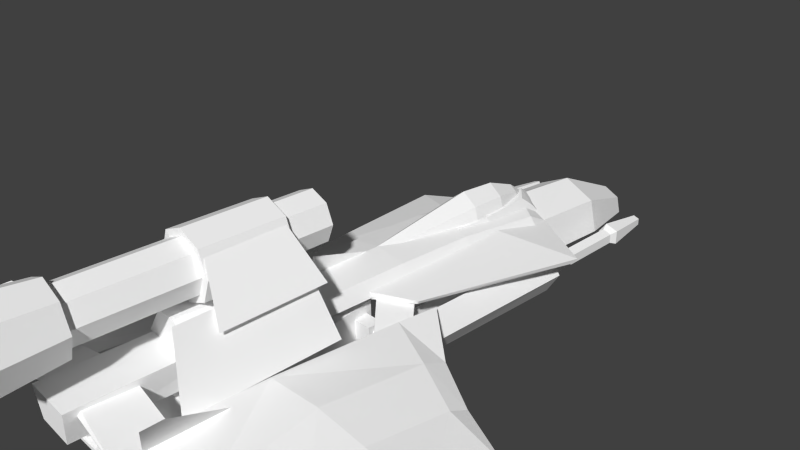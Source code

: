 # Source: green_first.blend  (saved by Blender 2.63.0; exported with 4.5.12 LTS)
import bpy
from mathutils import Matrix  # noqa: F401  (used for matrix-valued properties, if any)

bpy.ops.wm.read_factory_settings(use_empty=True)
scene = bpy.context.scene
scene.name = 'Scene'

# ---- collections
col_collection_1 = bpy.data.collections.new('Collection 1'); scene.collection.children.link(col_collection_1)

# ---- materials (node trees are filled in below, after node groups)
mat_space_one_space_one1_001 = bpy.data.materials.new('space_one:space_one1.001')
mat_space_one_space_one1_001.alpha_threshold = 0.0
mat_space_one_space_one1_001.use_transparent_shadow = False
mat_space_one_space_one1_001.diffuse_color = (1.0, 1.0, 1.0, 1.0)
mat_space_one_space_one1_001.roughness = 0.5
mat_space_one_space_one1_001.line_color = (0.0, 0.0, 0.0, 1.0)

# ---- material node trees

# ---- world
world_world = bpy.data.worlds.new('World'); scene.world = world_world
world_world.color = (0.05088, 0.05088, 0.05088)
world_world.use_sun_shadow = False
world_world.sun_shadow_jitter_overblur = 0.0
world_world.cycles.sampling_method = 'MANUAL'
world_world.cycles.sample_map_resolution = 256

# ---- cameras
cam_camera = bpy.data.cameras.new('Camera')
cam_camera.clip_end = 100.0
cam_camera.lens = 35.0
cam_camera.sensor_width = 32.0
cam_camera.sensor_height = 18.0
cam_camera.ortho_scale = 7.314
cam_camera.dof.focus_distance = 0.0
cam_camera.dof.aperture_fstop = 128.0

# ---- meshes
me_space_one_space_one_001 = bpy.data.meshes.new('space_one:space_one.001')
me_space_one_space_one_001.from_pydata([(0.001481, -3.764, -1.385), (0.001481, -2.056, -1.365), (0.617, -3.763, -1.384), (0.6171, -2.038, -1.365), (1.395, -3.914, -1.071), (0.593, -3.767, -1.313), (1.572, -3.895, -1.095), (0.001481, -3.767, -1.313), (1.421, -3.914, -0.3795), (1.603, -3.88, -0.3386), (1.529, -1.254, -0.5191), (1.519, -1.647, -1.091), (0.6164, -2.079, -1.326), (0.001481, -2.098, -1.327), (1.503, -1.69, -1.057), (1.502, -1.308, -0.5282), (0.593, -3.677, -1.313), (0.001481, -3.677, -1.313), (1.395, -3.824, -1.071), (1.421, -3.824, -0.3795), (-1.6, -3.88, -0.3386), (-1.526, -1.254, -0.5191), (-1.516, -1.647, -1.091), (-1.57, -3.895, -1.095), (-0.6134, -2.079, -1.326), (-0.6141, -2.038, -1.365), (-0.6141, -3.763, -1.384), (-1.392, -3.914, -1.071), (-0.59, -3.767, -1.313), (-1.418, -3.914, -0.3795), (-1.499, -1.308, -0.5282), (-1.5, -1.69, -1.057), (-0.59, -3.677, -1.313), (-1.392, -3.824, -1.071), (-1.418, -3.824, -0.3795), (-0.196, 2.234, 0.162), (0.004567, 1.68, 0.3503), (0.004567, 2.234, 0.3126), (-0.2178, 1.68, 0.1833), (0.2052, 2.234, 0.162), (0.2269, 1.68, 0.1833), (0.2936, 1.68, -0.02847), (0.2653, 2.234, -0.02904), (-0.2561, 2.234, -0.02904), (-0.2844, 1.68, -0.02847), (-0.09764, 2.689, 0.06829), (0.004567, 2.689, 0.1451), (0.1068, 2.689, 0.06829), (0.1374, 2.689, -0.02904), (-0.1283, 2.689, -0.02904), (-0.03065, 2.909, -0.03892), (0.004567, 2.909, -0.01247), (0.03978, 2.909, -0.03892), (0.05034, 2.909, -0.07246), (-0.0412, 2.909, -0.07246), (0.07413, -0.03261, 0.02169), (0.004567, -0.03261, 0.07394), (-0.065, -0.03261, 0.02169), (-0.08585, -0.03261, -0.04456), (0.09498, -0.03261, -0.04456), (0.5849, -3.051, -0.5676), (0.3981, -0.4155, -0.335), (-0.3981, -0.4155, -0.335), (-0.5849, -3.051, -0.5676), (0.3981, -0.4155, -1.131), (0.5849, -3.051, -1.067), (-0.5849, -3.051, -1.067), (-0.3981, -0.4155, -1.131), (-0.32, -1.538, 1.179), (-0.32, -2.649, 1.179), (1e-06, -1.538, 1.311), (1e-06, -2.649, 1.311), (0.32, -1.538, 1.179), (0.32, -2.649, 1.179), (0.4525, -2.649, 0.8589), (0.4525, -1.538, 0.8589), (0.32, -2.649, 0.5389), (0.32, -1.538, 0.5389), (1e-06, -2.649, 0.4063), (1e-06, -1.538, 0.4063), (-0.32, -2.649, 0.5389), (-0.32, -1.538, 0.5389), (-0.4525, -1.538, 0.8589), (-0.4525, -2.649, 0.8589), (1e-06, -2.649, 0.8589), (1e-06, -1.538, 0.8589), (-0.32, -4.102, 1.179), (1e-06, -4.85, 1.385), (1e-06, -4.102, 1.311), (-0.3721, -4.85, 1.231), (0.32, -4.102, 1.179), (0.3721, -4.85, 1.231), (0.5262, -4.85, 0.8589), (0.4525, -4.102, 0.8589), (0.3721, -4.85, 0.4868), (0.32, -4.102, 0.5389), (1e-06, -4.85, 0.3326), (1e-06, -4.102, 0.4063), (-0.3721, -4.85, 0.4868), (-0.32, -4.102, 0.5389), (-0.5262, -4.85, 0.8589), (-0.4525, -4.102, 0.8589), (1e-06, -4.85, 1.337), (-0.3378, -4.85, 1.197), (1e-06, -4.74, 0.8589), (0.3378, -4.85, 1.197), (0.4777, -4.85, 0.8589), (0.3378, -4.85, 0.5211), (1e-06, -4.85, 0.3811), (-0.3378, -4.85, 0.5211), (-0.4777, -4.85, 0.8589), (1e-06, -4.102, 0.8589), (-0.004056, 2.956, 0.000518), (-0.2856, 2.755, -0.1371), (-0.2303, 2.595, 0.00229), (-0.009362, 3.142, -0.1412), (0.24, 2.681, 0.00187), (0.2907, 2.85, -0.1381), (0.3702, 1.906, -0.1236), (0.403, 1.924, -0.2179), (0.3265, 2.951, -0.2538), (-0.01294, 3.241, -0.2567), (-0.3259, 2.856, -0.2534), (-0.3781, 1.924, -0.2179), (-0.3447, 1.906, -0.1235), (-0.2947, 1.814, 0.006425), (-0.1559, 2.419, 0.006341), (-0.2121, 1.913, 0.00879), (-0.00138, 2.762, 0.004682), (0.168, 2.464, 0.006122), (0.3188, 1.814, 0.006429), (0.2337, 1.911, 0.008801), (-0.2951, 1.267, -0.09563), (-0.2697, 1.267, 0.01191), (0.283, 1.267, 0.01191), (0.3084, 1.267, -0.09563), (0.1494, -2.95, 0.3901), (0.5188, -1.335, 0.003374), (0.2531, -1.335, 0.4019), (0.4341, -2.95, 0.002198), (-0.4247, -2.95, 0.002198), (-0.5093, -1.335, 0.003374), (-0.2436, -1.335, 0.4019), (-0.1399, -2.95, 0.3901), (-0.9352, -0.1593, -0.2578), (-0.3848, -0.6109, -0.1007), (-0.9597, -0.1593, -0.209), (-0.3848, -0.6109, -0.2174), (-0.4719, 1.847, -0.2038), (-1.435, 2.338, -0.4591), (-1.457, 2.375, -0.3981), (-0.4719, 1.852, -0.1376), (-0.4351, 2.923, -0.3383), (-0.4196, 2.885, -0.3993), (0.4156, -0.6109, -0.1007), (0.9659, -0.1593, -0.2578), (0.9904, -0.1593, -0.209), (0.4156, -0.6109, -0.2174), (0.5026, 1.847, -0.2038), (1.465, 2.338, -0.4591), (1.488, 2.375, -0.3981), (0.5026, 1.852, -0.1376), (0.4659, 2.923, -0.3383), (0.4504, 2.885, -0.3993), (0.003455, 4.088, -0.1769), (-0.4904, 2.893, -0.3336), (0.003455, 2.885, -0.07814), (-0.4817, 4.088, -0.4097), (0.003455, 2.89, -1.231), (-0.6016, 4.087, -0.9014), (0.003455, 4.085, -1.276), (-0.6118, 2.891, -0.8457), (-0.476, 2.596, -0.1768), (-0.4529, 1.249, -0.02942), (0.003455, 2.596, -0.03589), (0.003455, 1.251, 0.05098), (-0.5613, 0.07419, -0.1949), (-0.4517, 0.07419, 0.01172), (-0.5749, 1.251, -0.2216), (-0.4236, -1.298, 0.01171), (-0.5193, -1.298, -0.1949), (0.4973, 2.893, -0.3336), (0.4886, 4.088, -0.4097), (0.4829, 2.596, -0.1768), (-0.2445, 5.211, -0.7937), (0.003455, 5.211, -0.6749), (-0.3058, 5.21, -1.045), (0.003455, 5.21, -1.237), (0.2514, 5.211, -0.7937), (0.3127, 5.21, -1.045), (0.6085, 4.087, -0.9014), (-0.6092, 2.596, -0.3475), (0.003455, 0.07431, 0.08879), (0.4305, -1.298, 0.01171), (0.4586, 0.07419, 0.01172), (0.003455, -1.298, 0.09085), (0.003455, 4.971, -0.9118), (0.6187, 2.891, -0.8457), (0.6161, 2.596, -0.3475), (-0.01032, 2.596, -0.4628), (0.5818, 1.251, -0.2216), (0.4598, 1.249, -0.02942), (0.001346, 1.252, -0.3356), (0.003455, 0.07419, -0.2845), (0.003455, -1.298, -0.1949), (0.5262, -1.298, -0.1949), (0.5683, 0.07419, -0.1949), (0.00413, 0.1763, 0.002286), (0.004128, -1.13, -0.1268), (0.004127, -0.9688, 0.3336), (-1.09, -0.9353, -0.3263), (-0.5006, -0.303, -0.193), (-0.5058, -0.303, -0.1699), (-1.085, -0.9353, -0.3494), (-1.219, -0.3954, -0.3784), (-0.4985, 0.336, -0.1925), (-1.21, -0.3954, -0.3366), (-0.5038, 0.336, -0.1694), (1.1, -0.997, -0.3465), (0.4599, -0.3646, -0.193), (0.4651, -0.3646, -0.1699), (1.094, -0.997, -0.3695), (1.137, -0.3954, -0.3766), (0.4578, 0.336, -0.1925), (1.128, -0.3954, -0.3348), (0.463, 0.336, -0.1694), (-0.9742, -0.5836, -0.4147), (-1.823, -0.5494, -0.4987), (-1.135, -0.003415, -0.2943), (-1.718, -0.8362, -0.6469), (-0.9124, -2.424, -0.4112), (-1.636, -2.304, -0.7536), (-1.079, -2.411, -0.1344), (-1.105, -0.6055, -0.2519), (-1.793, -0.8651, -0.3632), (-1.744, -2.315, -0.2022), (-1.138, -0.004097, -0.2908), (-1.826, -0.5508, -0.4875), (-2.472, -3.013, -0.4374), (-2.301, -2.239, -0.754), (-1.916, -3.752, -0.3211), (-2.377, -1.099, -0.7288), (-2.471, -0.8777, -0.6199), (-2.474, -0.8791, -0.6095), (-2.435, -1.117, -0.5157), (-2.357, -2.232, -0.3835), (-2.472, -3.011, -0.43), (-1.917, -3.75, -0.3135), (-3.161, -2.156, -0.5386), (-3.285, -1.239, -0.6112), (-3.285, -1.239, -0.6074), (-3.161, -2.156, -0.5322), (-0.9166, -4.427, -0.2572), (-1.55, -4.746, -0.2415), (-1.1, -4.413, -0.06521), (-1.551, -4.745, -0.2373), (-0.973, -5.211, -0.2669), (-0.97, -5.211, -0.2699), (0.9742, -0.5836, -0.4147), (1.135, -0.003415, -0.2943), (1.823, -0.5494, -0.4987), (1.718, -0.8362, -0.6469), (1.636, -2.304, -0.7536), (0.9124, -2.424, -0.4112), (1.105, -0.6055, -0.2519), (1.079, -2.411, -0.1344), (1.793, -0.8651, -0.3632), (1.744, -2.315, -0.2022), (1.826, -0.5508, -0.4875), (1.138, -0.004097, -0.2908), (2.472, -3.013, -0.4374), (1.916, -3.752, -0.3211), (2.301, -2.239, -0.754), (2.377, -1.099, -0.7288), (2.471, -0.8777, -0.6199), (2.474, -0.8791, -0.6095), (2.435, -1.117, -0.5157), (2.357, -2.232, -0.3835), (1.917, -3.75, -0.3135), (2.472, -3.011, -0.43), (3.161, -2.156, -0.5386), (3.285, -1.239, -0.6112), (3.285, -1.239, -0.6074), (3.161, -2.156, -0.5322), (0.9166, -4.427, -0.2572), (1.55, -4.746, -0.2415), (1.1, -4.413, -0.06521), (1.551, -4.745, -0.2373), (0.973, -5.211, -0.2669), (0.97, -5.211, -0.2699), (-0.9829, -1.507, -0.4009), (-1.009, -1.541, -0.8163), (-1.009, -1.507, -0.4009), (-0.9829, -1.541, -0.8163), (-1.009, -2.338, -0.4226), (-1.009, -2.338, -0.8477), (0.9867, -1.502, -0.3925), (1.013, -1.536, -0.8163), (1.013, -1.502, -0.3925), (0.9867, -1.536, -0.8163), (1.013, -2.333, -0.4141), (1.013, -2.333, -0.7917), (1.52, -1.554, -0.8371), (-1.511, -1.508, -0.8313), (-1.539, -2.289, -0.8611), (1.539, -2.287, -0.8225), (-1.511, -1.506, -0.8098), (1.52, -1.55, -0.8188), (1.52, -1.552, -0.8156), (-1.539, -2.287, -0.8395), (1.539, -2.285, -0.8009), (-0.6643, -0.696, -0.4974), (-0.3362, -0.696, -1.024), (-0.3362, -0.696, -0.4974), (-0.6643, -0.696, -1.024), (-0.6643, -0.4898, -1.024), (-0.3362, -0.4898, -1.024), (-0.6643, -0.4898, -0.4974), (-0.3362, -0.4898, -0.4974), (-0.8526, -0.5246, -0.8912), (-0.5189, -0.5824, -0.9347), (-0.8621, -0.535, -0.9347), (-0.5189, -0.5683, -0.8912), (-0.9206, -0.4174, -0.9347), (-0.9066, -0.4161, -0.8912), (-0.9206, 0.2411, -0.9347), (-0.9066, 0.2398, -0.8912), (-0.5189, -0.5966, -0.9134), (-0.8716, -0.5454, -0.9134), (-0.9347, -0.4187, -0.9134), (-0.9347, 0.2424, -0.9134), (-0.8377, -0.5832, -0.5703), (-0.504, -0.6411, -0.6137), (-0.8472, -0.5937, -0.6137), (-0.504, -0.627, -0.5703), (-0.9057, -0.4761, -0.6137), (-0.8916, -0.4748, -0.5703), (-0.9057, 0.1825, -0.6137), (-0.8916, 0.1812, -0.5703), (-0.504, -0.6552, -0.5924), (-0.8567, -0.6041, -0.5924), (-0.9198, -0.4774, -0.5924), (-0.9198, 0.1838, -0.5924), (0.6713, -0.696, -0.4974), (0.3432, -0.696, -0.4974), (0.3432, -0.696, -1.024), (0.6713, -0.696, -1.024), (0.6713, -0.4898, -1.024), (0.3432, -0.4898, -1.024), (0.6713, -0.4898, -0.4974), (0.3432, -0.4898, -0.4974), (0.8596, -0.5246, -0.8912), (0.5259, -0.5824, -0.9347), (0.5259, -0.5683, -0.8912), (0.8691, -0.535, -0.9347), (0.9136, -0.4161, -0.8912), (0.9276, -0.4174, -0.9347), (0.9136, 0.2398, -0.8912), (0.9276, 0.2411, -0.9347), (0.5259, -0.5966, -0.9134), (0.8786, -0.5454, -0.9134), (0.9417, -0.4187, -0.9134), (0.9417, 0.2424, -0.9134), (0.8447, -0.5832, -0.5703), (0.511, -0.6411, -0.6137), (0.511, -0.627, -0.5703), (0.8542, -0.5937, -0.6137), (0.8986, -0.4748, -0.5703), (0.9127, -0.4761, -0.6137), (0.8986, 0.1812, -0.5703), (0.9127, 0.1825, -0.6137), (0.511, -0.6552, -0.5924), (0.8637, -0.6041, -0.5924), (0.9268, -0.4774, -0.5924), (0.9268, 0.1838, -0.5924), (-1.178, -3.94, -0.174), (-1.667, -4.141, 0.4919), (-1.667, -3.902, 0.4975), (-1.178, -2.934, -0.1742), (1.667, -4.141, 0.4919), (1.178, -3.94, -0.174), (1.667, -3.902, 0.4975), (1.178, -2.934, -0.1742), (1.068, -3.281, -0.5683), (0.6916, -3.78, -0.5707), (1.077, -3.78, -0.5704), (0.6995, -3.281, -0.5686), (1.294, -3.78, -0.7071), (1.303, -3.281, -1.046), (1.303, -3.281, -0.7068), (1.294, -3.78, -1.046), (1.077, -3.78, -1.189), (1.068, -3.281, -1.191), (0.479, -3.78, -1.046), (0.6995, -3.281, -1.191), (0.6916, -3.78, -1.189), (0.4703, -3.281, -1.046), (0.4707, -3.281, -0.7068), (0.4793, -3.78, -0.7071), (-0.6984, -3.281, -0.5683), (-1.075, -3.78, -0.5707), (-0.6898, -3.78, -0.5704), (-1.067, -3.281, -0.5686), (-0.4726, -3.78, -0.7071), (-0.4636, -3.281, -1.046), (-0.464, -3.281, -0.7068), (-0.4723, -3.78, -1.046), (-0.6898, -3.78, -1.189), (-0.6984, -3.281, -1.191), (-1.288, -3.78, -1.046), (-1.067, -3.281, -1.191), (-1.075, -3.78, -1.189), (-1.296, -3.281, -1.046), (-1.296, -3.281, -0.7068), (-1.287, -3.78, -0.7071), (-0.9064, 3.911, -0.6034), (-0.9392, 4.619, -0.6913), (-1.031, 4.618, -0.7208), (-1.102, 3.911, -0.6664), (-0.786, 3.911, -0.7702), (-0.8829, 4.62, -0.7694), (-0.9397, 4.619, -0.8472), (-0.9074, 3.911, -0.9361), (-1.031, 4.618, -0.8171), (-1.103, 3.911, -0.872), (-0.9648, 4.466, -0.7692), (-1.057, 3.816, -0.8392), (-0.9245, 3.816, -0.8829), (-0.842, 3.816, -0.77), (-0.9238, 3.816, -0.6566), (-1.057, 3.816, -0.6994), (-1.06, 2.146, -0.8412), (-0.9235, 2.146, -0.8861), (-0.8386, 2.146, -0.77), (-0.9228, 2.146, -0.6534), (-1.06, 2.146, -0.6974), (0.9462, 4.619, -0.6913), (0.9133, 3.911, -0.6034), (1.038, 4.618, -0.7208), (1.109, 3.911, -0.6664), (0.793, 3.911, -0.7702), (0.8899, 4.62, -0.7694), (0.9467, 4.619, -0.8472), (0.9144, 3.911, -0.9361), (1.038, 4.618, -0.8171), (1.11, 3.911, -0.872), (0.9718, 4.466, -0.7692), (1.064, 3.816, -0.8392), (0.9315, 3.816, -0.8829), (0.849, 3.816, -0.77), (0.9308, 3.816, -0.6566), (1.064, 3.816, -0.6994), (1.067, 2.146, -0.8412), (0.9305, 2.146, -0.8861), (0.8456, 2.146, -0.77), (0.9298, 2.146, -0.6534), (1.067, 2.146, -0.6974), (-0.8788, -1.445, 0.534), (-0.3608, -2.613, 1.082), (-0.3436, -1.561, 1.098), (-0.8907, -2.839, 0.5213), (-1.074, -1.445, -0.1111), (-0.6935, -3.236, 0.6857), (-0.6831, -1.561, 0.7072), (-1.081, -3.462, -0.127), (0.3677, -2.613, 1.082), (0.8857, -1.445, 0.534), (0.3505, -1.561, 1.098), (0.8976, -2.839, 0.5213), (0.7004, -3.236, 0.6857), (1.081, -1.445, -0.1111), (0.69, -1.561, 0.7072), (1.088, -3.462, -0.127), (-0.2533, -0.9104, 1.108), (-0.2533, -4.152, 1.108), (-0.00402, -0.9104, 1.211), (-0.00402, -4.152, 1.211), (0.2452, -0.9104, 1.108), (0.2452, -4.152, 1.108), (0.3485, -4.152, 0.8589), (0.3485, -0.9104, 0.8589), (0.2452, -4.152, 0.6096), (0.2452, -0.9104, 0.6096), (-0.00402, -0.9104, 0.5064), (-0.00402, -4.152, 0.5064), (-0.2533, -4.152, 0.6096), (-0.2533, -0.9104, 0.6096), (-0.3565, -4.152, 0.8589), (-0.3565, -0.9104, 0.8589), (-0.00402, -1.064, 0.8589), (-0.226, -0.9104, 1.081), (-0.00402, -0.9104, 1.173), (0.218, -0.9104, 1.081), (0.3099, -0.9104, 0.8589), (0.218, -0.9104, 0.6369), (-0.00402, -0.9104, 0.5449), (-0.226, -0.9104, 0.6369), (-0.318, -0.9104, 0.8589), (-0.3163, -1.214, -0.4174), (-0.2962, -4.3, -0.4162), (-0.3673, -1.214, 0.01082), (-0.3696, -4.312, -0.001733), (-1.171, -4.209, -0.219), (-0.2963, -4.16, -0.1036), (-0.2976, -4.118, -0.03932), (-1.165, -4.199, -0.2707), (-1.167, -3.536, -0.2408), (-0.296, -3.487, -0.0755), (-0.2963, -3.469, -0.1286), (-1.163, -3.518, -0.2908), (0.2573, -4.3, -0.4162), (0.2774, -1.214, -0.4174), (0.3284, -1.214, 0.01082), (0.3308, -4.312, -0.001733), (1.132, -4.209, -0.219), (0.2326, -4.16, -0.1036), (1.126, -4.199, -0.2707), (0.2358, -4.118, -0.03932), (1.128, -3.536, -0.2408), (0.2319, -3.487, -0.0755), (0.2325, -3.469, -0.1286), (1.124, -3.518, -0.2908), (-0.009135, 3.101, -0.3104), (0.3949, 1.128, -0.7145), (0.3949, 3.101, -0.7145), (-0.009135, 1.128, -0.3104), (-0.009135, 3.101, -1.119), (-0.009135, 1.128, -1.119), (-0.4132, 1.128, -0.7145), (-0.4132, 3.101, -0.7145), (-0.7085, 0.03073, -0.9074), (-0.7085, 2.354, -0.5562), (-0.7085, -0.2215, -0.5152), (-0.7085, 2.354, -0.9573), (-1.035, 0.1087, -1.029), (-1.035, 2.354, -1.081), (-1.236, -0.0954, -0.7113), (-1.236, 2.354, -0.7568), (-1.035, -0.2995, -0.394), (-1.035, 2.354, -0.4323), (-0.9444, 2.446, -0.7568), (0.704, 2.354, -0.5562), (0.704, 0.03073, -0.9074), (0.704, -0.2215, -0.5152), (0.704, 2.354, -0.9573), (1.03, 0.1087, -1.029), (1.03, 2.354, -1.081), (1.231, 2.354, -0.7568), (1.231, -0.0954, -0.7113), (1.03, 2.354, -0.4323), (1.03, -0.2995, -0.394), (0.9399, 2.446, -0.7568)], [], [(0, 1, 2), (2, 1, 3), (2, 4, 5), (2, 6, 4), (0, 5, 7), (5, 0, 2), (8, 6, 9), (6, 8, 4), (10, 9, 11), (11, 9, 6), (1, 12, 3), (12, 1, 13), (14, 15, 11), (10, 11, 15), (2, 3, 6), (6, 3, 11), (11, 12, 14), (12, 11, 3), (16, 7, 5), (7, 16, 17), (5, 18, 16), (18, 5, 4), (19, 18, 8), (8, 18, 4), (20, 21, 22), (20, 22, 23), (24, 1, 25), (1, 24, 13), (23, 26, 27), (28, 27, 26), (1, 0, 26), (1, 26, 25), (28, 0, 7), (0, 28, 26), (29, 23, 27), (23, 29, 20), (30, 22, 21), (22, 30, 31), (23, 25, 26), (23, 22, 25), (25, 22, 24), (24, 22, 31), (32, 7, 17), (7, 32, 28), (33, 28, 32), (28, 33, 27), (29, 33, 34), (33, 29, 27), (35, 36, 37), (36, 35, 38), (37, 36, 39), (39, 36, 40), (39, 40, 41), (39, 41, 42), (43, 44, 35), (38, 35, 44), (45, 37, 46), (37, 45, 35), (37, 47, 46), (47, 37, 39), (47, 39, 42), (47, 42, 48), (45, 43, 35), (43, 45, 49), (50, 46, 51), (46, 50, 45), (46, 52, 51), (52, 46, 47), (52, 47, 48), (52, 48, 53), (50, 49, 45), (49, 50, 54), (36, 55, 40), (55, 36, 56), (36, 57, 56), (57, 36, 38), (57, 38, 44), (57, 44, 58), (55, 41, 40), (41, 55, 59), (60, 61, 62), (62, 63, 60), (60, 64, 61), (64, 60, 65), (66, 64, 65), (64, 66, 67), (63, 62, 67), (63, 67, 66), (60, 63, 66), (60, 66, 65), (62, 64, 67), (64, 62, 61), (68, 69, 70), (70, 69, 71), (70, 71, 72), (72, 71, 73), (74, 75, 73), (72, 73, 75), (76, 77, 74), (75, 74, 77), (78, 77, 76), (77, 78, 79), (80, 79, 78), (79, 80, 81), (82, 80, 83), (80, 82, 81), (68, 83, 69), (83, 68, 82), (71, 69, 84), (73, 71, 84), (74, 73, 84), (76, 74, 84), (78, 76, 84), (80, 78, 84), (83, 80, 84), (69, 83, 84), (68, 70, 85), (70, 72, 85), (72, 75, 85), (75, 77, 85), (77, 79, 85), (79, 81, 85), (81, 82, 85), (82, 68, 85), (86, 87, 88), (87, 86, 89), (88, 87, 90), (90, 87, 91), (92, 90, 91), (90, 92, 93), (94, 95, 92), (93, 92, 95), (96, 95, 94), (95, 96, 97), (98, 99, 96), (96, 99, 97), (100, 99, 98), (99, 100, 101), (86, 100, 89), (100, 86, 101), (102, 103, 104), (105, 102, 104), (106, 105, 104), (107, 106, 104), (108, 107, 104), (109, 108, 104), (110, 109, 104), (103, 110, 104), (86, 88, 111), (88, 90, 111), (90, 93, 111), (93, 95, 111), (95, 97, 111), (97, 99, 111), (99, 101, 111), (101, 86, 111), (103, 87, 89), (87, 103, 102), (105, 87, 102), (87, 105, 91), (91, 106, 92), (106, 91, 105), (92, 107, 94), (107, 92, 106), (107, 108, 96), (96, 94, 107), (109, 96, 108), (96, 109, 98), (100, 98, 109), (100, 109, 110), (100, 103, 89), (103, 100, 110), (112, 113, 114), (113, 112, 115), (112, 116, 117), (117, 115, 112), (117, 118, 119), (119, 120, 117), (120, 121, 117), (115, 117, 121), (121, 122, 115), (113, 115, 122), (113, 123, 124), (123, 113, 122), (114, 125, 126), (126, 125, 127), (114, 128, 112), (128, 114, 126), (129, 116, 128), (116, 112, 128), (129, 130, 116), (130, 129, 131), (124, 132, 125), (133, 125, 132), (114, 124, 125), (124, 114, 113), (116, 130, 118), (118, 117, 116), (130, 134, 135), (130, 135, 118), (136, 137, 138), (137, 136, 139), (140, 137, 139), (137, 140, 141), (136, 138, 142), (142, 143, 136), (143, 142, 141), (143, 141, 140), (142, 138, 137), (142, 137, 141), (143, 140, 136), (136, 140, 139), (144, 145, 146), (145, 144, 147), (148, 147, 144), (144, 149, 148), (149, 146, 150), (146, 149, 144), (151, 146, 145), (146, 151, 150), (152, 149, 150), (149, 152, 153), (152, 150, 151), (153, 148, 149), (154, 155, 156), (155, 154, 157), (157, 158, 155), (159, 155, 158), (155, 159, 156), (160, 156, 159), (161, 156, 160), (156, 161, 154), (162, 160, 159), (159, 163, 162), (162, 161, 160), (163, 159, 158), (164, 165, 166), (165, 164, 167), (168, 169, 170), (169, 168, 171), (167, 171, 165), (171, 167, 169), (172, 173, 174), (174, 173, 175), (173, 176, 177), (176, 173, 178), (179, 177, 176), (179, 176, 180), (164, 181, 182), (181, 164, 166), (166, 183, 181), (183, 166, 174), (184, 164, 185), (164, 184, 167), (170, 186, 187), (186, 170, 169), (184, 169, 167), (169, 184, 186), (164, 188, 185), (188, 164, 182), (189, 190, 170), (170, 187, 189), (188, 182, 190), (188, 190, 189), (165, 191, 172), (191, 165, 171), (166, 172, 174), (172, 166, 165), (192, 193, 194), (193, 192, 195), (196, 184, 185), (196, 187, 186), (196, 186, 184), (196, 185, 188), (196, 189, 187), (196, 188, 189), (168, 190, 197), (190, 168, 170), (182, 197, 190), (197, 182, 181), (197, 181, 198), (181, 183, 198), (168, 199, 171), (199, 191, 171), (199, 197, 198), (199, 168, 197), (200, 183, 201), (183, 200, 198), (172, 178, 173), (178, 172, 191), (199, 202, 178), (178, 191, 199), (202, 199, 200), (200, 199, 198), (180, 203, 204), (203, 180, 176), (204, 203, 205), (205, 203, 206), (205, 206, 193), (194, 193, 206), (176, 202, 203), (202, 176, 178), (206, 201, 194), (201, 206, 200), (203, 202, 206), (206, 202, 200), (173, 192, 175), (192, 173, 177), (201, 183, 174), (174, 175, 201), (192, 179, 195), (179, 192, 177), (201, 192, 194), (192, 201, 175), (207, 208, 209), (210, 211, 212), (211, 210, 213), (211, 214, 215), (214, 211, 213), (212, 216, 210), (216, 212, 217), (215, 214, 216), (216, 217, 215), (218, 219, 220), (219, 218, 221), (222, 219, 221), (219, 222, 223), (224, 220, 225), (220, 224, 218), (223, 222, 224), (224, 225, 223), (226, 227, 228), (227, 226, 229), (229, 230, 231), (230, 229, 226), (232, 233, 234), (234, 235, 232), (233, 236, 237), (233, 237, 234), (231, 238, 239), (238, 231, 240), (231, 241, 229), (241, 231, 239), (229, 242, 227), (242, 229, 241), (243, 234, 237), (234, 243, 244), (244, 235, 234), (235, 244, 245), (235, 246, 247), (246, 235, 245), (239, 238, 248), (248, 241, 239), (241, 248, 249), (249, 242, 241), (243, 250, 244), (244, 251, 245), (251, 244, 250), (251, 246, 245), (252, 240, 230), (240, 252, 253), (230, 240, 231), (254, 247, 255), (247, 232, 235), (232, 247, 254), (254, 255, 256), (256, 252, 254), (257, 252, 256), (254, 230, 232), (230, 254, 252), (233, 232, 230), (233, 230, 226), (236, 233, 226), (236, 226, 228), (257, 253, 252), (248, 246, 251), (246, 248, 238), (250, 248, 251), (249, 248, 250), (243, 249, 250), (249, 243, 242), (237, 242, 243), (242, 237, 227), (236, 227, 237), (227, 236, 228), (240, 255, 247), (255, 240, 253), (238, 247, 246), (247, 238, 240), (253, 256, 255), (256, 253, 257), (258, 259, 260), (258, 260, 261), (261, 262, 263), (263, 258, 261), (264, 265, 266), (266, 265, 267), (268, 269, 264), (268, 264, 266), (262, 270, 271), (270, 262, 272), (262, 273, 272), (273, 262, 261), (260, 274, 261), (261, 274, 273), (275, 266, 276), (266, 275, 268), (276, 267, 277), (267, 276, 266), (267, 278, 279), (267, 279, 277), (272, 280, 270), (280, 272, 273), (280, 273, 281), (281, 273, 274), (275, 276, 282), (276, 283, 282), (283, 276, 277), (283, 277, 279), (284, 271, 285), (271, 284, 263), (271, 263, 262), (265, 278, 267), (278, 286, 287), (278, 265, 286), (286, 288, 287), (288, 286, 284), (288, 284, 289), (263, 286, 265), (286, 263, 284), (258, 263, 264), (265, 264, 263), (269, 258, 264), (258, 269, 259), (289, 284, 285), (280, 279, 270), (279, 280, 283), (282, 283, 280), (282, 280, 281), (275, 282, 281), (281, 274, 275), (268, 275, 274), (274, 260, 268), (269, 268, 260), (260, 259, 269), (271, 287, 285), (287, 271, 278), (278, 270, 279), (270, 278, 271), (288, 285, 287), (285, 288, 289), (290, 291, 292), (291, 290, 293), (294, 291, 295), (291, 294, 292), (296, 297, 298), (297, 296, 299), (300, 297, 301), (297, 300, 298), (302, 303, 304), (302, 304, 305), (306, 307, 308), (307, 303, 302), (307, 306, 303), (309, 308, 310), (308, 309, 306), (311, 312, 313), (312, 311, 314), (314, 315, 312), (312, 315, 316), (317, 318, 315), (318, 316, 315), (311, 318, 317), (318, 311, 313), (311, 315, 314), (315, 311, 317), (319, 320, 321), (320, 319, 322), (319, 323, 324), (323, 319, 321), (324, 325, 326), (325, 324, 323), (321, 327, 328), (327, 321, 320), (323, 321, 329), (328, 329, 321), (325, 323, 330), (329, 330, 323), (328, 327, 319), (322, 319, 327), (329, 328, 324), (324, 328, 319), (330, 324, 326), (324, 330, 329), (331, 332, 333), (332, 331, 334), (331, 335, 336), (335, 331, 333), (336, 337, 338), (337, 336, 335), (333, 339, 340), (339, 333, 332), (335, 333, 341), (340, 341, 333), (337, 335, 342), (341, 342, 335), (340, 339, 331), (334, 331, 339), (341, 331, 336), (331, 341, 340), (342, 336, 338), (336, 342, 341), (343, 344, 345), (343, 345, 346), (346, 345, 347), (345, 348, 347), (349, 347, 350), (350, 347, 348), (349, 350, 343), (350, 344, 343), (343, 347, 349), (347, 343, 346), (351, 352, 353), (352, 351, 354), (351, 355, 356), (356, 354, 351), (355, 357, 358), (355, 358, 356), (359, 354, 360), (354, 359, 352), (361, 360, 354), (361, 354, 356), (356, 362, 361), (362, 356, 358), (359, 351, 353), (351, 359, 360), (361, 351, 360), (351, 361, 355), (362, 355, 361), (355, 362, 357), (363, 364, 365), (364, 363, 366), (363, 367, 368), (368, 366, 363), (367, 369, 370), (367, 370, 368), (371, 366, 372), (366, 371, 364), (373, 372, 366), (373, 366, 368), (374, 373, 368), (374, 368, 370), (371, 363, 365), (363, 371, 372), (372, 373, 367), (372, 367, 363), (374, 367, 373), (367, 374, 369), (375, 376, 377), (377, 378, 375), (379, 380, 381), (381, 380, 382), (383, 384, 385), (384, 383, 386), (387, 388, 389), (388, 387, 390), (391, 392, 390), (390, 392, 388), (393, 394, 395), (394, 393, 396), (385, 390, 387), (385, 391, 390), (397, 396, 398), (398, 396, 393), (383, 385, 389), (389, 385, 387), (384, 393, 395), (393, 384, 398), (397, 398, 386), (386, 398, 384), (391, 395, 392), (395, 394, 392), (384, 391, 385), (391, 384, 395), (399, 400, 401), (400, 399, 402), (403, 404, 405), (404, 403, 406), (407, 408, 406), (406, 408, 404), (409, 410, 411), (410, 409, 412), (401, 406, 403), (401, 407, 406), (413, 412, 414), (414, 412, 409), (399, 401, 405), (405, 401, 403), (400, 409, 411), (409, 400, 414), (413, 414, 402), (402, 414, 400), (407, 411, 408), (411, 410, 408), (401, 400, 411), (401, 411, 407), (415, 416, 417), (417, 418, 415), (416, 415, 419), (416, 419, 420), (419, 421, 420), (421, 419, 422), (422, 423, 421), (423, 422, 424), (417, 424, 418), (424, 417, 423), (425, 417, 416), (425, 416, 420), (425, 420, 421), (425, 421, 423), (425, 423, 417), (426, 422, 427), (422, 426, 424), (419, 427, 422), (427, 419, 428), (429, 419, 415), (419, 429, 428), (430, 415, 418), (415, 430, 429), (430, 424, 426), (424, 430, 418), (431, 426, 432), (432, 426, 427), (432, 427, 433), (428, 433, 427), (433, 429, 434), (429, 433, 428), (430, 434, 429), (434, 430, 435), (430, 431, 435), (431, 430, 426), (436, 437, 438), (438, 437, 439), (436, 440, 437), (440, 436, 441), (440, 442, 443), (442, 440, 441), (443, 444, 445), (444, 443, 442), (438, 445, 444), (445, 438, 439), (446, 436, 438), (446, 441, 436), (446, 442, 441), (446, 444, 442), (446, 438, 444), (443, 447, 448), (447, 443, 445), (440, 448, 449), (448, 440, 443), (450, 437, 440), (450, 440, 449), (439, 437, 451), (437, 450, 451), (451, 445, 439), (445, 451, 447), (447, 452, 453), (453, 448, 447), (454, 449, 448), (454, 448, 453), (450, 454, 455), (454, 450, 449), (451, 455, 456), (455, 451, 450), (451, 456, 452), (451, 452, 447), (457, 458, 459), (458, 457, 460), (461, 462, 463), (462, 461, 464), (465, 466, 467), (466, 465, 468), (469, 470, 471), (470, 469, 472), (473, 474, 475), (475, 474, 476), (475, 476, 477), (477, 476, 478), (479, 480, 478), (477, 478, 480), (481, 482, 479), (480, 479, 482), (483, 481, 484), (481, 483, 482), (485, 486, 484), (484, 486, 483), (487, 486, 485), (486, 487, 488), (474, 488, 487), (488, 474, 473), (489, 490, 491), (489, 491, 492), (489, 492, 493), (489, 493, 494), (489, 494, 495), (489, 495, 496), (489, 496, 497), (490, 489, 497), (490, 475, 491), (475, 490, 473), (492, 475, 477), (475, 492, 491), (477, 480, 493), (477, 493, 492), (482, 493, 480), (493, 482, 494), (494, 483, 495), (483, 494, 482), (496, 495, 483), (483, 486, 496), (497, 486, 488), (486, 497, 496), (473, 497, 488), (497, 473, 490), (498, 499, 500), (501, 500, 499), (502, 503, 504), (503, 502, 505), (506, 504, 507), (504, 506, 502), (508, 506, 507), (506, 508, 509), (505, 509, 503), (503, 509, 508), (499, 498, 510), (510, 498, 511), (510, 512, 513), (512, 510, 511), (514, 515, 516), (515, 514, 517), (518, 519, 517), (518, 517, 514), (518, 520, 519), (520, 518, 521), (516, 515, 521), (515, 520, 521), (501, 510, 513), (510, 501, 499), (500, 501, 512), (512, 501, 513), (522, 523, 524), (523, 522, 525), (523, 526, 524), (526, 523, 527), (526, 528, 529), (528, 526, 527), (529, 528, 522), (522, 528, 525), (523, 525, 528), (527, 523, 528), (530, 531, 532), (531, 530, 533), (534, 533, 530), (533, 534, 535), (536, 537, 534), (534, 537, 535), (538, 539, 536), (536, 539, 537), (530, 532, 538), (534, 530, 538), (536, 534, 538), (539, 531, 540), (531, 533, 540), (533, 535, 540), (535, 537, 540), (537, 539, 540), (541, 542, 543), (542, 541, 544), (545, 544, 546), (544, 545, 542), (547, 548, 545), (547, 545, 546), (549, 550, 548), (549, 548, 547), (542, 550, 543), (545, 550, 542), (548, 550, 545), (549, 551, 541), (541, 551, 544), (544, 551, 546), (546, 551, 547), (547, 551, 549)])
_uv = me_space_one_space_one_001.uv_layers.new(name='UVMap')
_uv.uv.foreach_set('vector', [0.2044, 0.03582, 0.2041, 0.1824, 0.15, 0.03627, 0.15, 0.03627, 0.2041, 0.1824, 0.1501, 0.184, 0.15, 0.03627, 0.07709, 0.02198, 0.1514, 0.02968, 0.15, 0.03627, 0.06722, 0.02998, 0.07709, 0.02198, 0.2044, 0.03582, 0.1514, 0.02968, 0.2044, 0.02955, 0.1514, 0.02968, 0.2044, 0.03582, 0.15, 0.03627, 0.01359, 0.01125, 0.06722, 0.02998, 0.005447, 0.02791, 0.06722, 0.02998, 0.01359, 0.01125, 0.07709, 0.02198, 0.02107, 0.2544, 0.005447, 0.02791, 0.07057, 0.2184, 0.07057, 0.2184, 0.005447, 0.02791, 0.06722, 0.02998, 0.2041, 0.1824, 0.1516, 0.187, 0.1501, 0.184, 0.1516, 0.187, 0.2041, 0.1824, 0.2044, 0.186, 0.07373, 0.2212, 0.02587, 0.2552, 0.07057, 0.2184, 0.02107, 0.2544, 0.07057, 0.2184, 0.02587, 0.2552, 0.15, 0.03627, 0.1501, 0.184, 0.06722, 0.02998, 0.06722, 0.02998, 0.1501, 0.184, 0.07057, 0.2184, 0.07057, 0.2184, 0.1516, 0.187, 0.07373, 0.2212, 0.1516, 0.187, 0.07057, 0.2184, 0.1501, 0.184, 0.1527, 0.02186, 0.2044, 0.02955, 0.1514, 0.02968, 0.2044, 0.02955, 0.1527, 0.02186, 0.2044, 0.02168, 0.1514, 0.02968, 0.07888, 0.01421, 0.1527, 0.02186, 0.07888, 0.01421, 0.1514, 0.02968, 0.07709, 0.02198, 0.01619, 0.003623, 0.07888, 0.01421, 0.01359, 0.01125, 0.01359, 0.01125, 0.07888, 0.01421, 0.07709, 0.02198, 0.4033, 0.02791, 0.3877, 0.2544, 0.3382, 0.2184, 0.4033, 0.02791, 0.3382, 0.2184, 0.3416, 0.02998, 0.2572, 0.187, 0.2041, 0.1824, 0.2587, 0.184, 0.2041, 0.1824, 0.2572, 0.187, 0.2044, 0.186, 0.3416, 0.02998, 0.2588, 0.03627, 0.3317, 0.02198, 0.2574, 0.02968, 0.3317, 0.02198, 0.2588, 0.03627, 0.2041, 0.1824, 0.2044, 0.03582, 0.2588, 0.03627, 0.2041, 0.1824, 0.2588, 0.03627, 0.2587, 0.184, 0.2574, 0.02968, 0.2044, 0.03582, 0.2044, 0.02955, 0.2044, 0.03582, 0.2574, 0.02968, 0.2588, 0.03627, 0.3952, 0.01125, 0.3416, 0.02998, 0.3317, 0.02198, 0.3416, 0.02998, 0.3952, 0.01125, 0.4033, 0.02791, 0.3829, 0.2552, 0.3382, 0.2184, 0.3877, 0.2544, 0.3382, 0.2184, 0.3829, 0.2552, 0.3351, 0.2212, 0.3416, 0.02998, 0.2587, 0.184, 0.2588, 0.03627, 0.3416, 0.02998, 0.3382, 0.2184, 0.2587, 0.184, 0.2587, 0.184, 0.3382, 0.2184, 0.2572, 0.187, 0.2572, 0.187, 0.3382, 0.2184, 0.3351, 0.2212, 0.2561, 0.02186, 0.2044, 0.02955, 0.2044, 0.02168, 0.2044, 0.02955, 0.2561, 0.02186, 0.2574, 0.02968, 0.3299, 0.01421, 0.2574, 0.02968, 0.2561, 0.02186, 0.2574, 0.02968, 0.3299, 0.01421, 0.3317, 0.02198, 0.3952, 0.01125, 0.3299, 0.01421, 0.3926, 0.003622, 0.3299, 0.01421, 0.3952, 0.01125, 0.3317, 0.02198, 0.5221, 0.78, 0.5397, 0.7417, 0.5399, 0.7782, 0.5397, 0.7417, 0.5221, 0.78, 0.5207, 0.7407, 0.5399, 0.7782, 0.5397, 0.7417, 0.5577, 0.7798, 0.5577, 0.7798, 0.5397, 0.7417, 0.5587, 0.7405, 0.5577, 0.7798, 0.5587, 0.7405, 0.5742, 0.7387, 0.5577, 0.7798, 0.5742, 0.7387, 0.573, 0.7821, 0.5068, 0.7824, 0.5051, 0.739, 0.5221, 0.78, 0.5207, 0.7407, 0.5221, 0.78, 0.5051, 0.739, 0.5293, 0.8166, 0.5399, 0.7782, 0.5401, 0.8138, 0.5399, 0.7782, 0.5293, 0.8166, 0.5221, 0.78, 0.5399, 0.7782, 0.5509, 0.8165, 0.5401, 0.8138, 0.5509, 0.8165, 0.5399, 0.7782, 0.5577, 0.7798, 0.5509, 0.8165, 0.5577, 0.7798, 0.573, 0.7821, 0.5509, 0.8165, 0.573, 0.7821, 0.5594, 0.8204, 0.5293, 0.8166, 0.5068, 0.7824, 0.5221, 0.78, 0.5068, 0.7824, 0.5293, 0.8166, 0.5208, 0.8206, 0.536, 0.8395, 0.5401, 0.8138, 0.5402, 0.8381, 0.5401, 0.8138, 0.536, 0.8395, 0.5293, 0.8166, 0.5401, 0.8138, 0.5444, 0.8394, 0.5402, 0.8381, 0.5444, 0.8394, 0.5401, 0.8138, 0.5509, 0.8165, 0.5444, 0.8394, 0.5509, 0.8165, 0.5594, 0.8204, 0.5444, 0.8394, 0.5594, 0.8204, 0.5473, 0.8414, 0.536, 0.8395, 0.5208, 0.8206, 0.5293, 0.8166, 0.5208, 0.8206, 0.536, 0.8395, 0.5331, 0.8414, 0.5397, 0.7417, 0.5452, 0.6207, 0.5587, 0.7405, 0.5452, 0.6207, 0.5397, 0.7417, 0.5391, 0.6213, 0.5397, 0.7417, 0.533, 0.6208, 0.5391, 0.6213, 0.533, 0.6208, 0.5397, 0.7417, 0.5207, 0.7407, 0.533, 0.6208, 0.5207, 0.7407, 0.5051, 0.739, 0.533, 0.6208, 0.5051, 0.739, 0.5282, 0.62, 0.5452, 0.6207, 0.5742, 0.7387, 0.5587, 0.7405, 0.5742, 0.7387, 0.5452, 0.6207, 0.55, 0.6199, 0.6301, 0.436, 0.6435, 0.2477, 0.7003, 0.2477, 0.7003, 0.2477, 0.7137, 0.436, 0.6301, 0.436, 0.5945, 0.004371, 0.6434, 0.1907, 0.5866, 0.1932, 0.6434, 0.1907, 0.5945, 0.004371, 0.6301, 0.002617, 0.7137, 0.002617, 0.6434, 0.1907, 0.6301, 0.002617, 0.6434, 0.1907, 0.7137, 0.002617, 0.7003, 0.1907, 0.7493, 0.004371, 0.7571, 0.1932, 0.7003, 0.1907, 0.7493, 0.004371, 0.7003, 0.1907, 0.7137, 0.002617, 0.6301, 0.436, 0.7137, 0.436, 0.7137, 0.4716, 0.6301, 0.436, 0.7137, 0.4716, 0.6301, 0.4716, 0.7003, 0.2477, 0.6434, 0.1907, 0.7003, 0.1907, 0.6434, 0.1907, 0.7003, 0.2477, 0.6435, 0.2477, 0.4511, 0.5588, 0.4511, 0.5045, 0.4686, 0.5588, 0.4686, 0.5588, 0.4511, 0.5045, 0.4686, 0.5045, 0.4686, 0.5588, 0.4686, 0.5045, 0.4862, 0.5588, 0.4862, 0.5588, 0.4686, 0.5045, 0.4862, 0.5045, 0.5038, 0.5045, 0.5038, 0.5588, 0.4862, 0.5045, 0.4862, 0.5588, 0.4862, 0.5045, 0.5038, 0.5588, 0.5214, 0.5045, 0.5214, 0.5588, 0.5038, 0.5045, 0.5038, 0.5588, 0.5038, 0.5045, 0.5214, 0.5588, 0.5389, 0.5045, 0.5214, 0.5588, 0.5214, 0.5045, 0.5214, 0.5588, 0.5389, 0.5045, 0.5389, 0.5588, 0.5565, 0.5045, 0.5389, 0.5588, 0.5389, 0.5045, 0.5389, 0.5588, 0.5565, 0.5045, 0.5565, 0.5588, 0.5741, 0.5588, 0.5565, 0.5045, 0.5741, 0.5045, 0.5565, 0.5045, 0.5741, 0.5588, 0.5565, 0.5588, 0.5917, 0.5588, 0.5741, 0.5045, 0.5917, 0.5045, 0.5741, 0.5045, 0.5917, 0.5588, 0.5741, 0.5588, 0.512, 0.4567, 0.5317, 0.4569, 0.5203, 0.4779, 0.4979, 0.4706, 0.512, 0.4567, 0.5203, 0.4779, 0.4978, 0.4903, 0.4979, 0.4706, 0.5203, 0.4779, 0.5117, 0.5044, 0.4978, 0.4903, 0.5203, 0.4779, 0.5314, 0.5045, 0.5117, 0.5044, 0.5203, 0.4779, 0.5455, 0.4906, 0.5314, 0.5045, 0.5203, 0.4779, 0.5456, 0.4709, 0.5455, 0.4906, 0.5203, 0.4779, 0.5317, 0.4569, 0.5456, 0.4709, 0.5203, 0.4779, 0.5457, 0.4905, 0.5317, 0.5044, 0.5211, 0.4777, 0.5317, 0.5044, 0.512, 0.5043, 0.5211, 0.4777, 0.512, 0.5043, 0.4981, 0.4903, 0.5211, 0.4777, 0.4981, 0.4903, 0.4982, 0.4705, 0.5211, 0.4777, 0.4982, 0.4705, 0.5122, 0.4567, 0.5211, 0.4777, 0.5122, 0.4567, 0.532, 0.4568, 0.5211, 0.4777, 0.532, 0.4568, 0.5458, 0.4708, 0.5211, 0.4777, 0.5458, 0.4708, 0.5457, 0.4905, 0.5211, 0.4777, 0.5188, 0.4574, 0.54, 0.4068, 0.54, 0.4574, 0.54, 0.4068, 0.5188, 0.4574, 0.5188, 0.4068, 0.54, 0.4574, 0.54, 0.4068, 0.5612, 0.4574, 0.5612, 0.4574, 0.54, 0.4068, 0.5612, 0.4068, 0.5825, 0.4068, 0.5612, 0.4574, 0.5612, 0.4068, 0.5612, 0.4574, 0.5825, 0.4068, 0.5825, 0.4574, 0.6037, 0.4068, 0.6037, 0.4574, 0.5825, 0.4068, 0.5825, 0.4574, 0.5825, 0.4068, 0.6037, 0.4574, 0.6249, 0.4068, 0.6037, 0.4574, 0.6037, 0.4068, 0.6037, 0.4574, 0.6249, 0.4068, 0.6249, 0.4574, 0.4763, 0.4068, 0.4763, 0.4574, 0.4551, 0.4068, 0.4551, 0.4068, 0.4763, 0.4574, 0.4551, 0.4574, 0.4975, 0.4068, 0.4763, 0.4574, 0.4763, 0.4068, 0.4763, 0.4574, 0.4975, 0.4068, 0.4975, 0.4574, 0.5188, 0.4574, 0.4975, 0.4068, 0.5188, 0.4068, 0.4975, 0.4068, 0.5188, 0.4574, 0.4975, 0.4574, 0.5892, 0.3391, 0.6073, 0.3468, 0.5892, 0.3641, 0.5711, 0.3468, 0.5892, 0.3391, 0.5892, 0.3641, 0.5636, 0.3652, 0.5711, 0.3468, 0.5892, 0.3641, 0.5711, 0.3836, 0.5636, 0.3652, 0.5892, 0.3641, 0.5892, 0.3912, 0.5711, 0.3836, 0.5892, 0.3641, 0.6073, 0.3836, 0.5892, 0.3912, 0.5892, 0.3641, 0.6148, 0.3652, 0.6073, 0.3836, 0.5892, 0.3641, 0.6073, 0.3468, 0.6148, 0.3652, 0.5892, 0.3641, 0.6425, 0.5455, 0.6244, 0.5531, 0.6244, 0.5261, 0.6244, 0.5531, 0.6063, 0.5455, 0.6244, 0.5261, 0.6063, 0.5455, 0.5988, 0.5271, 0.6244, 0.5261, 0.5988, 0.5271, 0.6063, 0.5087, 0.6244, 0.5261, 0.6063, 0.5087, 0.6244, 0.5011, 0.6244, 0.5261, 0.6244, 0.5011, 0.6425, 0.5087, 0.6244, 0.5261, 0.6425, 0.5087, 0.6501, 0.5271, 0.6244, 0.5261, 0.6501, 0.5271, 0.6425, 0.5455, 0.6244, 0.5261, 0.6073, 0.3468, 0.5892, 0.3391, 0.6073, 0.3468, 0.5892, 0.3391, 0.6073, 0.3468, 0.5892, 0.3391, 0.5711, 0.3468, 0.5892, 0.3391, 0.5892, 0.3391, 0.5892, 0.3391, 0.5711, 0.3468, 0.5711, 0.3468, 0.5711, 0.3468, 0.5636, 0.3652, 0.5636, 0.3652, 0.5636, 0.3652, 0.5711, 0.3468, 0.5711, 0.3468, 0.5636, 0.3652, 0.5711, 0.3836, 0.5711, 0.3836, 0.5711, 0.3836, 0.5636, 0.3652, 0.5636, 0.3652, 0.5711, 0.3836, 0.5892, 0.3912, 0.5892, 0.3912, 0.5892, 0.3912, 0.5711, 0.3836, 0.5711, 0.3836, 0.6073, 0.3836, 0.5892, 0.3912, 0.5892, 0.3912, 0.5892, 0.3912, 0.6073, 0.3836, 0.6073, 0.3836, 0.6148, 0.3652, 0.6073, 0.3836, 0.6073, 0.3836, 0.6148, 0.3652, 0.6073, 0.3836, 0.6148, 0.3652, 0.6148, 0.3652, 0.6073, 0.3468, 0.6073, 0.3468, 0.6073, 0.3468, 0.6148, 0.3652, 0.6148, 0.3652, 0.074, 0.4844, 0.1001, 0.4918, 0.09435, 0.5081, 0.1001, 0.4918, 0.074, 0.4844, 0.0744, 0.468, 0.074, 0.4844, 0.05534, 0.5013, 0.0503, 0.4856, 0.0503, 0.4856, 0.0744, 0.468, 0.074, 0.4844, 0.0503, 0.4856, 0.02168, 0.5494, 0.01534, 0.5453, 0.01534, 0.5453, 0.04544, 0.475, 0.0503, 0.4856, 0.04544, 0.475, 0.07475, 0.4567, 0.0503, 0.4856, 0.0744, 0.468, 0.0503, 0.4856, 0.07475, 0.4567, 0.07475, 0.4567, 0.1054, 0.4803, 0.0744, 0.468, 0.1001, 0.4918, 0.0744, 0.468, 0.1054, 0.4803, 0.1001, 0.4918, 0.1355, 0.5498, 0.1286, 0.5545, 0.1355, 0.5498, 0.1001, 0.4918, 0.1054, 0.4803, 0.09435, 0.5081, 0.1208, 0.5663, 0.09316, 0.5235, 0.09316, 0.5235, 0.1208, 0.5663, 0.1116, 0.561, 0.09435, 0.5081, 0.07425, 0.4987, 0.074, 0.4844, 0.07425, 0.4987, 0.09435, 0.5081, 0.09316, 0.5235, 0.05534, 0.5181, 0.05534, 0.5013, 0.07425, 0.4987, 0.05534, 0.5013, 0.074, 0.4844, 0.07425, 0.4987, 0.05534, 0.5181, 0.02874, 0.5598, 0.05534, 0.5013, 0.02874, 0.5598, 0.05534, 0.5181, 0.03708, 0.555, 0.1286, 0.5545, 0.1473, 0.6063, 0.1208, 0.5663, 0.1386, 0.61, 0.1208, 0.5663, 0.1473, 0.6063, 0.09435, 0.5081, 0.1286, 0.5545, 0.1208, 0.5663, 0.1286, 0.5545, 0.09435, 0.5081, 0.1001, 0.4918, 0.05534, 0.5013, 0.02874, 0.5598, 0.02168, 0.5494, 0.02168, 0.5494, 0.0503, 0.4856, 0.05534, 0.5013, 0.02874, 0.5598, 0.0146, 0.5981, 0.006926, 0.5951, 0.02874, 0.5598, 0.006926, 0.5951, 0.02168, 0.5494, 0.8692, 0.02778, 0.913, 0.167, 0.8743, 0.1582, 0.913, 0.167, 0.8692, 0.02778, 0.9083, 0.003163, 0.9163, 0.167, 0.9976, 0.003163, 0.9903, 0.167, 0.9976, 0.003163, 0.9163, 0.167, 0.909, 0.003163, 0.8692, 0.02778, 0.8743, 0.1582, 0.802, 0.1582, 0.802, 0.1582, 0.8071, 0.02778, 0.8692, 0.02778, 0.8071, 0.02778, 0.802, 0.1582, 0.7633, 0.167, 0.8071, 0.02778, 0.7633, 0.167, 0.768, 0.003163, 0.8625, 0.1982, 0.8197, 0.1982, 0.7968, 0.1638, 0.8625, 0.1982, 0.7968, 0.1638, 0.8854, 0.1638, 0.8071, 0.02778, 0.768, 0.003163, 0.8692, 0.02778, 0.8692, 0.02778, 0.768, 0.003163, 0.9083, 0.003163, 0.6319, 0.7357, 0.6427, 0.6738, 0.646, 0.735, 0.6427, 0.6738, 0.6319, 0.7357, 0.6331, 0.6755, 0.5537, 0.8896, 0.5949, 0.6876, 0.6319, 0.7357, 0.6319, 0.7357, 0.6265, 0.9502, 0.5537, 0.8896, 0.6265, 0.9502, 0.646, 0.735, 0.6495, 0.9517, 0.646, 0.735, 0.6265, 0.9502, 0.6319, 0.7357, 0.7215, 0.8911, 0.646, 0.735, 0.6854, 0.6876, 0.646, 0.735, 0.7215, 0.8911, 0.6495, 0.9517, 0.7424, 0.98, 0.6443, 0.974, 0.6495, 0.9517, 0.6443, 0.974, 0.7424, 0.98, 0.7412, 0.997, 0.7424, 0.98, 0.6495, 0.9517, 0.7215, 0.8911, 0.533, 0.9845, 0.5537, 0.8896, 0.6265, 0.9502, 0.6427, 0.6738, 0.6319, 0.7357, 0.646, 0.735, 0.6319, 0.7357, 0.6427, 0.6738, 0.6331, 0.6755, 0.5949, 0.6876, 0.5537, 0.8896, 0.6319, 0.7357, 0.6265, 0.9502, 0.6319, 0.7357, 0.5537, 0.8896, 0.6319, 0.7357, 0.6265, 0.9502, 0.646, 0.735, 0.6495, 0.9517, 0.646, 0.735, 0.6265, 0.9502, 0.7215, 0.8911, 0.646, 0.735, 0.6495, 0.9517, 0.646, 0.735, 0.7215, 0.8911, 0.6854, 0.6876, 0.7424, 0.98, 0.6495, 0.9517, 0.6443, 0.974, 0.6443, 0.974, 0.7412, 0.997, 0.7424, 0.98, 0.7424, 0.98, 0.7215, 0.8911, 0.6495, 0.9517, 0.533, 0.9845, 0.6265, 0.9502, 0.5537, 0.8896, 0.8518, 0.5531, 0.898, 0.6277, 0.8519, 0.6333, 0.898, 0.6277, 0.8518, 0.5531, 0.8818, 0.5484, 0.987, 0.5947, 0.9089, 0.5368, 0.949, 0.5117, 0.9089, 0.5368, 0.987, 0.5947, 0.9349, 0.612, 0.8818, 0.5484, 0.9349, 0.612, 0.898, 0.6277, 0.9349, 0.612, 0.8818, 0.5484, 0.9089, 0.5368, 0.8955, 0.6563, 0.8912, 0.7748, 0.8518, 0.6576, 0.8518, 0.6576, 0.8912, 0.7748, 0.8513, 0.7746, 0.8912, 0.7748, 0.9095, 0.8756, 0.8896, 0.8756, 0.9095, 0.8756, 0.8912, 0.7748, 0.911, 0.7739, 0.887, 0.9933, 0.8896, 0.8756, 0.9095, 0.8756, 0.887, 0.9933, 0.9095, 0.8756, 0.9066, 0.9935, 0.8518, 0.5531, 0.8059, 0.6277, 0.8218, 0.5486, 0.8059, 0.6277, 0.8518, 0.5531, 0.8519, 0.6333, 0.8519, 0.6333, 0.8083, 0.6562, 0.8059, 0.6277, 0.8083, 0.6562, 0.8519, 0.6333, 0.8518, 0.6576, 0.866, 0.5355, 0.8518, 0.5531, 0.8516, 0.5382, 0.8518, 0.5531, 0.866, 0.5355, 0.8818, 0.5484, 0.949, 0.5117, 0.8781, 0.5282, 0.8915, 0.5087, 0.8781, 0.5282, 0.949, 0.5117, 0.9089, 0.5368, 0.866, 0.5355, 0.9089, 0.5368, 0.8818, 0.5484, 0.9089, 0.5368, 0.866, 0.5355, 0.8781, 0.5282, 0.8518, 0.5531, 0.8372, 0.5356, 0.8516, 0.5382, 0.8372, 0.5356, 0.8518, 0.5531, 0.8218, 0.5486, 0.8249, 0.5284, 0.7947, 0.5372, 0.7546, 0.5125, 0.7546, 0.5125, 0.8114, 0.5091, 0.8249, 0.5284, 0.8372, 0.5356, 0.8218, 0.5486, 0.7947, 0.5372, 0.8372, 0.5356, 0.7947, 0.5372, 0.8249, 0.5284, 0.898, 0.6277, 0.9155, 0.6541, 0.8955, 0.6563, 0.9155, 0.6541, 0.898, 0.6277, 0.9349, 0.612, 0.8519, 0.6333, 0.8955, 0.6563, 0.8518, 0.6576, 0.8955, 0.6563, 0.8519, 0.6333, 0.898, 0.6277, 0.8504, 0.8754, 0.8122, 0.9929, 0.8113, 0.875, 0.8122, 0.9929, 0.8504, 0.8754, 0.8496, 0.9931, 0.8515, 0.5133, 0.866, 0.5355, 0.8516, 0.5382, 0.8515, 0.5133, 0.8915, 0.5087, 0.8781, 0.5282, 0.8515, 0.5133, 0.8781, 0.5282, 0.866, 0.5355, 0.8515, 0.5133, 0.8516, 0.5382, 0.8372, 0.5356, 0.8515, 0.5133, 0.8249, 0.5284, 0.8114, 0.5091, 0.8515, 0.5133, 0.8372, 0.5356, 0.8249, 0.5284, 0.7177, 0.5954, 0.7947, 0.5372, 0.7693, 0.6122, 0.7947, 0.5372, 0.7177, 0.5954, 0.7546, 0.5125, 0.8218, 0.5486, 0.7693, 0.6122, 0.7947, 0.5372, 0.7693, 0.6122, 0.8218, 0.5486, 0.8059, 0.6277, 0.7693, 0.6122, 0.8059, 0.6277, 0.7885, 0.654, 0.8059, 0.6277, 0.8083, 0.6562, 0.7885, 0.654, 0.987, 0.5947, 0.9693, 0.66, 0.9349, 0.612, 0.9693, 0.66, 0.9155, 0.6541, 0.9349, 0.612, 0.7332, 0.6599, 0.7693, 0.6122, 0.7885, 0.654, 0.7332, 0.6599, 0.7177, 0.5954, 0.7693, 0.6122, 0.7918, 0.7731, 0.8083, 0.6562, 0.8114, 0.7743, 0.8083, 0.6562, 0.7918, 0.7731, 0.7885, 0.654, 0.8955, 0.6563, 0.911, 0.7739, 0.8912, 0.7748, 0.911, 0.7739, 0.8955, 0.6563, 0.9155, 0.6541, 0.9693, 0.66, 0.9618, 0.7759, 0.911, 0.7739, 0.911, 0.7739, 0.9155, 0.6541, 0.9693, 0.66, 0.7408, 0.7742, 0.7332, 0.6599, 0.7918, 0.7731, 0.7918, 0.7731, 0.7332, 0.6599, 0.7885, 0.654, 0.9066, 0.9935, 0.9585, 0.8775, 0.9516, 0.9962, 0.9585, 0.8775, 0.9066, 0.9935, 0.9095, 0.8756, 0.7473, 0.9948, 0.7423, 0.8758, 0.7925, 0.9929, 0.7925, 0.9929, 0.7423, 0.8758, 0.7914, 0.8747, 0.7925, 0.9929, 0.7914, 0.8747, 0.8122, 0.9929, 0.8113, 0.875, 0.8122, 0.9929, 0.7914, 0.8747, 0.9095, 0.8756, 0.9618, 0.7759, 0.9585, 0.8775, 0.9618, 0.7759, 0.9095, 0.8756, 0.911, 0.7739, 0.7914, 0.8747, 0.8114, 0.7743, 0.8113, 0.875, 0.8114, 0.7743, 0.7914, 0.8747, 0.7918, 0.7731, 0.7423, 0.8758, 0.7408, 0.7742, 0.7914, 0.8747, 0.7914, 0.8747, 0.7408, 0.7742, 0.7918, 0.7731, 0.8912, 0.7748, 0.8504, 0.8754, 0.8513, 0.7746, 0.8504, 0.8754, 0.8912, 0.7748, 0.8896, 0.8756, 0.8114, 0.7743, 0.8083, 0.6562, 0.8518, 0.6576, 0.8518, 0.6576, 0.8513, 0.7746, 0.8114, 0.7743, 0.8504, 0.8754, 0.887, 0.9933, 0.8496, 0.9931, 0.887, 0.9933, 0.8504, 0.8754, 0.8896, 0.8756, 0.8114, 0.7743, 0.8504, 0.8754, 0.8113, 0.875, 0.8504, 0.8754, 0.8114, 0.7743, 0.8513, 0.7746, 0.4249, 0.9113, 0.5458, 0.9092, 0.5279, 0.9693, 0.6359, 0.1982, 0.6363, 0.2763, 0.6341, 0.2763, 0.6363, 0.2763, 0.6359, 0.1982, 0.638, 0.1982, 0.6341, 0.2763, 0.5942, 0.2248, 0.5939, 0.3169, 0.5942, 0.2248, 0.6341, 0.2763, 0.6359, 0.1982, 0.6341, 0.2763, 0.5942, 0.2248, 0.6359, 0.1982, 0.5942, 0.2248, 0.6341, 0.2763, 0.5939, 0.3169, 0.5918, 0.3169, 0.5913, 0.2226, 0.5942, 0.2248, 0.5942, 0.2248, 0.5939, 0.3169, 0.5918, 0.3169, 0.6359, 0.1982, 0.6363, 0.2763, 0.6341, 0.2763, 0.6363, 0.2763, 0.6359, 0.1982, 0.638, 0.1982, 0.5942, 0.2248, 0.6341, 0.2763, 0.6359, 0.1982, 0.6341, 0.2763, 0.5942, 0.2248, 0.5939, 0.3169, 0.5942, 0.2248, 0.6341, 0.2763, 0.5939, 0.3169, 0.6341, 0.2763, 0.5942, 0.2248, 0.6359, 0.1982, 0.5918, 0.3169, 0.5913, 0.2226, 0.5942, 0.2248, 0.5942, 0.2248, 0.5939, 0.3169, 0.5918, 0.3169, 0.273, 0.9375, 0.3512, 0.9453, 0.2797, 0.993, 0.3512, 0.9453, 0.273, 0.9375, 0.3435, 0.9142, 0.3435, 0.9142, 0.2639, 0.7706, 0.3364, 0.7807, 0.2639, 0.7706, 0.3435, 0.9142, 0.273, 0.9375, 0.2146, 0.736, 0.2106, 0.8929, 0.1488, 0.87, 0.1488, 0.87, 0.1582, 0.7387, 0.2146, 0.736, 0.2106, 0.8929, 0.2101, 0.9465, 0.1436, 0.9005, 0.2106, 0.8929, 0.1436, 0.9005, 0.1488, 0.87, 0.3364, 0.7807, 0.4254, 0.673, 0.3964, 0.7848, 0.4254, 0.673, 0.3364, 0.7807, 0.3576, 0.6164, 0.3364, 0.7807, 0.4051, 0.8899, 0.3435, 0.9142, 0.4051, 0.8899, 0.3364, 0.7807, 0.3964, 0.7848, 0.3435, 0.9142, 0.4148, 0.9129, 0.3512, 0.9453, 0.4148, 0.9129, 0.3435, 0.9142, 0.4051, 0.8899, 0.08313, 0.8704, 0.1488, 0.87, 0.1436, 0.9005, 0.1488, 0.87, 0.08313, 0.8704, 0.08879, 0.847, 0.08879, 0.847, 0.1582, 0.7387, 0.1488, 0.87, 0.1582, 0.7387, 0.08879, 0.847, 0.1021, 0.7441, 0.1582, 0.7387, 0.09525, 0.6726, 0.1509, 0.6133, 0.09525, 0.6726, 0.1582, 0.7387, 0.1021, 0.7441, 0.3964, 0.7848, 0.4254, 0.673, 0.506, 0.7881, 0.506, 0.7881, 0.4051, 0.8899, 0.3964, 0.7848, 0.4051, 0.8899, 0.506, 0.7881, 0.5185, 0.8752, 0.5185, 0.8752, 0.4148, 0.9129, 0.4051, 0.8899, 0.08313, 0.8704, 0.009462, 0.8338, 0.08879, 0.847, 0.08879, 0.847, 0.02282, 0.7489, 0.1021, 0.7441, 0.02282, 0.7489, 0.08879, 0.847, 0.009462, 0.8338, 0.02282, 0.7489, 0.09525, 0.6726, 0.1021, 0.7441, 0.2583, 0.5876, 0.3576, 0.6164, 0.2639, 0.7706, 0.3576, 0.6164, 0.2583, 0.5876, 0.3136, 0.5537, 0.2639, 0.7706, 0.3576, 0.6164, 0.3364, 0.7807, 0.2294, 0.5728, 0.1509, 0.6133, 0.2056, 0.5413, 0.1509, 0.6133, 0.2146, 0.736, 0.1582, 0.7387, 0.2146, 0.736, 0.1509, 0.6133, 0.2294, 0.5728, 0.2294, 0.5728, 0.2056, 0.5413, 0.2223, 0.4913, 0.2684, 0.4713, 0.2583, 0.5876, 0.2341, 0.5863, 0.2688, 0.4715, 0.2583, 0.5876, 0.2684, 0.4713, 0.2341, 0.5863, 0.2639, 0.7706, 0.2343, 0.7722, 0.2639, 0.7706, 0.2341, 0.5863, 0.2583, 0.5876, 0.2541, 0.9387, 0.2343, 0.7722, 0.2639, 0.7706, 0.2541, 0.9387, 0.2639, 0.7706, 0.273, 0.9375, 0.2793, 0.993, 0.2541, 0.9387, 0.273, 0.9375, 0.2793, 0.993, 0.273, 0.9375, 0.2797, 0.993, 0.2688, 0.4715, 0.3136, 0.5537, 0.2583, 0.5876, 0.506, 0.7881, 0.4257, 0.673, 0.5062, 0.7878, 0.4257, 0.673, 0.506, 0.7881, 0.4254, 0.673, 0.5185, 0.8751, 0.506, 0.7881, 0.5061, 0.7881, 0.5185, 0.8752, 0.506, 0.7881, 0.5185, 0.8751, 0.4153, 0.9131, 0.5185, 0.8752, 0.5186, 0.8753, 0.5185, 0.8752, 0.4153, 0.9131, 0.4148, 0.9129, 0.3516, 0.9457, 0.4148, 0.9129, 0.4149, 0.9132, 0.4148, 0.9129, 0.3516, 0.9457, 0.3512, 0.9453, 0.2799, 0.9931, 0.3512, 0.9453, 0.3513, 0.9458, 0.3512, 0.9453, 0.2799, 0.9931, 0.2797, 0.993, 0.3576, 0.6164, 0.3138, 0.5537, 0.3577, 0.6157, 0.3138, 0.5537, 0.3576, 0.6164, 0.3136, 0.5537, 0.4254, 0.673, 0.3579, 0.6164, 0.4253, 0.673, 0.3579, 0.6164, 0.4254, 0.673, 0.3576, 0.6164, 0.2056, 0.5409, 0.2223, 0.4913, 0.2056, 0.5413, 0.2223, 0.4913, 0.2056, 0.5409, 0.2223, 0.4909, 0.273, 0.9375, 0.2797, 0.993, 0.3512, 0.9453, 0.273, 0.9375, 0.3512, 0.9453, 0.3435, 0.9142, 0.3435, 0.9142, 0.3364, 0.7807, 0.2639, 0.7706, 0.2639, 0.7706, 0.273, 0.9375, 0.3435, 0.9142, 0.2106, 0.8929, 0.2146, 0.736, 0.1488, 0.87, 0.1488, 0.87, 0.2146, 0.736, 0.1582, 0.7387, 0.1436, 0.9005, 0.2101, 0.9465, 0.2106, 0.8929, 0.1436, 0.9005, 0.2106, 0.8929, 0.1488, 0.87, 0.3364, 0.7807, 0.4254, 0.673, 0.3576, 0.6164, 0.4254, 0.673, 0.3364, 0.7807, 0.3964, 0.7848, 0.3364, 0.7807, 0.4051, 0.8899, 0.3964, 0.7848, 0.4051, 0.8899, 0.3364, 0.7807, 0.3435, 0.9142, 0.3512, 0.9453, 0.4148, 0.9129, 0.3435, 0.9142, 0.3435, 0.9142, 0.4148, 0.9129, 0.4051, 0.8899, 0.08313, 0.8704, 0.1488, 0.87, 0.08879, 0.847, 0.1488, 0.87, 0.08313, 0.8704, 0.1436, 0.9005, 0.08879, 0.847, 0.1582, 0.7387, 0.1021, 0.7441, 0.1582, 0.7387, 0.08879, 0.847, 0.1488, 0.87, 0.1582, 0.7387, 0.1509, 0.6133, 0.09525, 0.6726, 0.1582, 0.7387, 0.09525, 0.6726, 0.1021, 0.7441, 0.3964, 0.7848, 0.506, 0.7881, 0.4254, 0.673, 0.506, 0.7881, 0.3964, 0.7848, 0.4051, 0.8899, 0.506, 0.7881, 0.4051, 0.8899, 0.5185, 0.8752, 0.5185, 0.8752, 0.4051, 0.8899, 0.4148, 0.9129, 0.08313, 0.8704, 0.08879, 0.847, 0.009462, 0.8338, 0.08879, 0.847, 0.02282, 0.7489, 0.009462, 0.8338, 0.02282, 0.7489, 0.08879, 0.847, 0.1021, 0.7441, 0.02282, 0.7489, 0.1021, 0.7441, 0.09525, 0.6726, 0.2583, 0.5876, 0.3576, 0.6164, 0.3136, 0.5537, 0.3576, 0.6164, 0.2583, 0.5876, 0.2639, 0.7706, 0.3576, 0.6164, 0.2639, 0.7706, 0.3364, 0.7807, 0.2146, 0.736, 0.1509, 0.6133, 0.1582, 0.7387, 0.1509, 0.6133, 0.2294, 0.5728, 0.2056, 0.5413, 0.1509, 0.6133, 0.2146, 0.736, 0.2294, 0.5728, 0.2294, 0.5728, 0.2223, 0.4913, 0.2056, 0.5413, 0.2684, 0.4713, 0.2341, 0.5863, 0.2583, 0.5876, 0.2684, 0.4713, 0.2583, 0.5876, 0.2688, 0.4715, 0.2639, 0.7706, 0.2341, 0.5863, 0.2343, 0.7722, 0.2341, 0.5863, 0.2639, 0.7706, 0.2583, 0.5876, 0.273, 0.9375, 0.2639, 0.7706, 0.2541, 0.9387, 0.2343, 0.7722, 0.2541, 0.9387, 0.2639, 0.7706, 0.2793, 0.993, 0.273, 0.9375, 0.2541, 0.9387, 0.273, 0.9375, 0.2793, 0.993, 0.2797, 0.993, 0.2688, 0.4715, 0.2583, 0.5876, 0.3136, 0.5537, 0.506, 0.7881, 0.4257, 0.673, 0.4254, 0.673, 0.4257, 0.673, 0.506, 0.7881, 0.5062, 0.7878, 0.5185, 0.8751, 0.5061, 0.7881, 0.506, 0.7881, 0.5185, 0.8751, 0.506, 0.7881, 0.5185, 0.8752, 0.4153, 0.9131, 0.5186, 0.8753, 0.5185, 0.8752, 0.5185, 0.8752, 0.4148, 0.9129, 0.4153, 0.9131, 0.3516, 0.9457, 0.4149, 0.9132, 0.4148, 0.9129, 0.4148, 0.9129, 0.3512, 0.9453, 0.3516, 0.9457, 0.2799, 0.9931, 0.3513, 0.9458, 0.3512, 0.9453, 0.3512, 0.9453, 0.2797, 0.993, 0.2799, 0.9931, 0.3576, 0.6164, 0.3138, 0.5537, 0.3136, 0.5537, 0.3138, 0.5537, 0.3576, 0.6164, 0.3577, 0.6157, 0.3579, 0.6164, 0.4254, 0.673, 0.4253, 0.673, 0.4254, 0.673, 0.3579, 0.6164, 0.3576, 0.6164, 0.2223, 0.4913, 0.2056, 0.5409, 0.2056, 0.5413, 0.2056, 0.5409, 0.2223, 0.4913, 0.2223, 0.4909, 0.8567, 0.2939, 0.8542, 0.3331, 0.8542, 0.2939, 0.8542, 0.3331, 0.8567, 0.2939, 0.8567, 0.3331, 0.8517, 0.2939, 0.8145, 0.3675, 0.8168, 0.2939, 0.8145, 0.3675, 0.8517, 0.2939, 0.8537, 0.3706, 0.8567, 0.2939, 0.8542, 0.3331, 0.8542, 0.2939, 0.8542, 0.3331, 0.8567, 0.2939, 0.8567, 0.3331, 0.8517, 0.2939, 0.8145, 0.3675, 0.8168, 0.2939, 0.8145, 0.3675, 0.8517, 0.2939, 0.8537, 0.3706, 0.7606, 0.2073, 0.7609, 0.3984, 0.7117, 0.3984, 0.7606, 0.2073, 0.7117, 0.3984, 0.7144, 0.2055, 0.7623, 0.3984, 0.7617, 0.2073, 0.7619, 0.2073, 0.7617, 0.2073, 0.7609, 0.3984, 0.7606, 0.2073, 0.7617, 0.2073, 0.7623, 0.3984, 0.7609, 0.3984, 0.8128, 0.3984, 0.7664, 0.2066, 0.8127, 0.2054, 0.7664, 0.2066, 0.8128, 0.3984, 0.7635, 0.3977, 0.9649, 0.4347, 0.9947, 0.3869, 0.9947, 0.4347, 0.9947, 0.3869, 0.9649, 0.4347, 0.9649, 0.3869, 0.9462, 0.3681, 0.9462, 0.3869, 0.9164, 0.3681, 0.9164, 0.3681, 0.9462, 0.3869, 0.9164, 0.3869, 0.9462, 0.4347, 0.9164, 0.4347, 0.9462, 0.3869, 0.9164, 0.4347, 0.9164, 0.3869, 0.9462, 0.3869, 0.9649, 0.4347, 0.9462, 0.4645, 0.9462, 0.4347, 0.9462, 0.4645, 0.9649, 0.4347, 0.9649, 0.4645, 0.9649, 0.4347, 0.9462, 0.3869, 0.9649, 0.3869, 0.9462, 0.3869, 0.9649, 0.4347, 0.9462, 0.4347, 0.2306, 0.8921, 0.229, 0.9045, 0.2288, 0.892, 0.229, 0.9045, 0.2306, 0.8921, 0.2307, 0.9044, 0.2306, 0.8921, 0.2281, 0.8867, 0.2304, 0.8867, 0.2281, 0.8867, 0.2306, 0.8921, 0.2288, 0.892, 0.2304, 0.8867, 0.2276, 0.8534, 0.23, 0.8534, 0.2276, 0.8534, 0.2304, 0.8867, 0.2281, 0.8867, 0.2327, 0.892, 0.232, 0.9045, 0.2318, 0.8918, 0.232, 0.9045, 0.2327, 0.892, 0.2329, 0.9045, 0.2333, 0.8867, 0.2327, 0.892, 0.2321, 0.8867, 0.2318, 0.8918, 0.2321, 0.8867, 0.2327, 0.892, 0.2332, 0.8533, 0.2333, 0.8867, 0.2319, 0.8532, 0.2321, 0.8867, 0.2319, 0.8532, 0.2333, 0.8867, 0.2318, 0.8918, 0.232, 0.9045, 0.2306, 0.8921, 0.2307, 0.9044, 0.2306, 0.8921, 0.232, 0.9045, 0.2321, 0.8867, 0.2318, 0.8918, 0.2304, 0.8867, 0.2304, 0.8867, 0.2318, 0.8918, 0.2306, 0.8921, 0.2319, 0.8532, 0.2304, 0.8867, 0.23, 0.8534, 0.2304, 0.8867, 0.2319, 0.8532, 0.2321, 0.8867, 0.2306, 0.8921, 0.229, 0.9045, 0.2288, 0.892, 0.229, 0.9045, 0.2306, 0.8921, 0.2307, 0.9044, 0.2306, 0.8921, 0.2281, 0.8867, 0.2304, 0.8867, 0.2281, 0.8867, 0.2306, 0.8921, 0.2288, 0.892, 0.2304, 0.8867, 0.2276, 0.8534, 0.23, 0.8534, 0.2276, 0.8534, 0.2304, 0.8867, 0.2281, 0.8867, 0.2327, 0.892, 0.232, 0.9045, 0.2318, 0.8918, 0.232, 0.9045, 0.2327, 0.892, 0.2329, 0.9045, 0.2333, 0.8867, 0.2327, 0.892, 0.2321, 0.8867, 0.2318, 0.8918, 0.2321, 0.8867, 0.2327, 0.892, 0.2332, 0.8533, 0.2333, 0.8867, 0.2319, 0.8532, 0.2321, 0.8867, 0.2319, 0.8532, 0.2333, 0.8867, 0.2318, 0.8918, 0.232, 0.9045, 0.2306, 0.8921, 0.2307, 0.9044, 0.2306, 0.8921, 0.232, 0.9045, 0.2321, 0.8867, 0.2306, 0.8921, 0.2304, 0.8867, 0.2306, 0.8921, 0.2321, 0.8867, 0.2318, 0.8918, 0.2319, 0.8532, 0.2304, 0.8867, 0.23, 0.8534, 0.2304, 0.8867, 0.2319, 0.8532, 0.2321, 0.8867, 0.9649, 0.4347, 0.9947, 0.4347, 0.9947, 0.3869, 0.9649, 0.4347, 0.9947, 0.3869, 0.9649, 0.3869, 0.9462, 0.3681, 0.9164, 0.3681, 0.9462, 0.3869, 0.9164, 0.3681, 0.9164, 0.3869, 0.9462, 0.3869, 0.9462, 0.4347, 0.9462, 0.3869, 0.9164, 0.4347, 0.9164, 0.4347, 0.9462, 0.3869, 0.9164, 0.3869, 0.9462, 0.4347, 0.9462, 0.4645, 0.9649, 0.4347, 0.9462, 0.4645, 0.9649, 0.4645, 0.9649, 0.4347, 0.9462, 0.3869, 0.9649, 0.4347, 0.9649, 0.3869, 0.9649, 0.4347, 0.9462, 0.3869, 0.9462, 0.4347, 0.2306, 0.8921, 0.229, 0.9045, 0.2307, 0.9044, 0.229, 0.9045, 0.2306, 0.8921, 0.2288, 0.892, 0.2306, 0.8921, 0.2304, 0.8867, 0.2281, 0.8867, 0.2281, 0.8867, 0.2288, 0.892, 0.2306, 0.8921, 0.2304, 0.8867, 0.23, 0.8534, 0.2276, 0.8534, 0.2304, 0.8867, 0.2276, 0.8534, 0.2281, 0.8867, 0.232, 0.9045, 0.2327, 0.892, 0.2318, 0.8918, 0.2327, 0.892, 0.232, 0.9045, 0.2329, 0.9045, 0.2321, 0.8867, 0.2318, 0.8918, 0.2327, 0.892, 0.2321, 0.8867, 0.2327, 0.892, 0.2333, 0.8867, 0.2333, 0.8867, 0.2319, 0.8532, 0.2321, 0.8867, 0.2319, 0.8532, 0.2333, 0.8867, 0.2332, 0.8533, 0.232, 0.9045, 0.2306, 0.8921, 0.2307, 0.9044, 0.2306, 0.8921, 0.232, 0.9045, 0.2318, 0.8918, 0.2321, 0.8867, 0.2306, 0.8921, 0.2318, 0.8918, 0.2306, 0.8921, 0.2321, 0.8867, 0.2304, 0.8867, 0.2319, 0.8532, 0.2304, 0.8867, 0.2321, 0.8867, 0.2304, 0.8867, 0.2319, 0.8532, 0.23, 0.8534, 0.2306, 0.8921, 0.229, 0.9045, 0.2307, 0.9044, 0.229, 0.9045, 0.2306, 0.8921, 0.2288, 0.892, 0.2306, 0.8921, 0.2304, 0.8867, 0.2281, 0.8867, 0.2281, 0.8867, 0.2288, 0.892, 0.2306, 0.8921, 0.2304, 0.8867, 0.23, 0.8534, 0.2276, 0.8534, 0.2304, 0.8867, 0.2276, 0.8534, 0.2281, 0.8867, 0.232, 0.9045, 0.2327, 0.892, 0.2318, 0.8918, 0.2327, 0.892, 0.232, 0.9045, 0.2329, 0.9045, 0.2321, 0.8867, 0.2318, 0.8918, 0.2327, 0.892, 0.2321, 0.8867, 0.2327, 0.892, 0.2333, 0.8867, 0.2319, 0.8532, 0.2321, 0.8867, 0.2333, 0.8867, 0.2319, 0.8532, 0.2333, 0.8867, 0.2332, 0.8533, 0.232, 0.9045, 0.2306, 0.8921, 0.2307, 0.9044, 0.2306, 0.8921, 0.232, 0.9045, 0.2318, 0.8918, 0.2318, 0.8918, 0.2321, 0.8867, 0.2304, 0.8867, 0.2318, 0.8918, 0.2304, 0.8867, 0.2306, 0.8921, 0.2319, 0.8532, 0.2304, 0.8867, 0.2321, 0.8867, 0.2304, 0.8867, 0.2319, 0.8532, 0.23, 0.8534, 0.1456, 0.9114, 0.1739, 0.9924, 0.1575, 0.9928, 0.1575, 0.9928, 0.07657, 0.9114, 0.1456, 0.9114, 0.1739, 0.9924, 0.1456, 0.9114, 0.1575, 0.9928, 0.1575, 0.9928, 0.1456, 0.9114, 0.07657, 0.9114, 0.008136, 0.3935, 0.05119, 0.3674, 0.05119, 0.394, 0.05119, 0.3674, 0.008136, 0.3935, 0.008136, 0.3683, 0.05119, 0.4124, 0.008136, 0.4381, 0.008136, 0.4125, 0.008136, 0.4381, 0.05119, 0.4124, 0.05119, 0.4381, 0.05119, 0.4596, 0.008136, 0.4596, 0.05119, 0.4381, 0.05119, 0.4381, 0.008136, 0.4596, 0.008136, 0.4381, 0.05119, 0.3261, 0.008136, 0.306, 0.05119, 0.307, 0.008136, 0.306, 0.05119, 0.3261, 0.008136, 0.3262, 0.06938, 0.3742, 0.05374, 0.4084, 0.05375, 0.384, 0.06938, 0.3742, 0.0694, 0.4187, 0.05374, 0.4084, 0.008136, 0.3501, 0.008136, 0.3262, 0.05119, 0.35, 0.05119, 0.35, 0.008136, 0.3262, 0.05119, 0.3261, 0.008136, 0.3935, 0.05119, 0.394, 0.008136, 0.4125, 0.008136, 0.4125, 0.05119, 0.394, 0.05119, 0.4124, 0.09712, 0.3742, 0.1124, 0.4084, 0.09714, 0.4187, 0.1124, 0.4084, 0.09712, 0.3742, 0.1124, 0.384, 0.008136, 0.3501, 0.05119, 0.35, 0.008136, 0.3683, 0.008136, 0.3683, 0.05119, 0.35, 0.05119, 0.3674, 0.05119, 0.2761, 0.05119, 0.307, 0.008136, 0.2761, 0.05119, 0.307, 0.008136, 0.306, 0.008136, 0.2761, 0.09712, 0.3742, 0.0694, 0.4187, 0.06938, 0.3742, 0.0694, 0.4187, 0.09712, 0.3742, 0.09714, 0.4187, 0.008136, 0.3935, 0.05119, 0.3674, 0.05119, 0.394, 0.05119, 0.3674, 0.008136, 0.3935, 0.008136, 0.3683, 0.05119, 0.4124, 0.008136, 0.4381, 0.008136, 0.4125, 0.008136, 0.4381, 0.05119, 0.4124, 0.05119, 0.4381, 0.05119, 0.4596, 0.008136, 0.4596, 0.05119, 0.4381, 0.05119, 0.4381, 0.008136, 0.4596, 0.008136, 0.4381, 0.05119, 0.3261, 0.008136, 0.306, 0.05119, 0.307, 0.008136, 0.306, 0.05119, 0.3261, 0.008136, 0.3262, 0.06938, 0.3742, 0.05374, 0.4084, 0.05375, 0.384, 0.06938, 0.3742, 0.0694, 0.4187, 0.05374, 0.4084, 0.008136, 0.3501, 0.008136, 0.3262, 0.05119, 0.35, 0.05119, 0.35, 0.008136, 0.3262, 0.05119, 0.3261, 0.008136, 0.3935, 0.05119, 0.394, 0.008136, 0.4125, 0.008136, 0.4125, 0.05119, 0.394, 0.05119, 0.4124, 0.09712, 0.3742, 0.1124, 0.4084, 0.09714, 0.4187, 0.1124, 0.4084, 0.09712, 0.3742, 0.1124, 0.384, 0.008136, 0.3501, 0.05119, 0.35, 0.008136, 0.3683, 0.008136, 0.3683, 0.05119, 0.35, 0.05119, 0.3674, 0.05119, 0.2761, 0.05119, 0.307, 0.008136, 0.2761, 0.05119, 0.307, 0.008136, 0.306, 0.008136, 0.2761, 0.06938, 0.3742, 0.09712, 0.3742, 0.09714, 0.4187, 0.06938, 0.3742, 0.09714, 0.4187, 0.0694, 0.4187, 0.6621, 0.5634, 0.6718, 0.5065, 0.6775, 0.5076, 0.6775, 0.5076, 0.6744, 0.5637, 0.6621, 0.5634, 0.6718, 0.5065, 0.6621, 0.5634, 0.6483, 0.5623, 0.6718, 0.5065, 0.6483, 0.5623, 0.6661, 0.5042, 0.7125, 0.5622, 0.6887, 0.5065, 0.6944, 0.5041, 0.6887, 0.5065, 0.7125, 0.5622, 0.6987, 0.5633, 0.6987, 0.5633, 0.6831, 0.5076, 0.6887, 0.5065, 0.6831, 0.5076, 0.6987, 0.5633, 0.6864, 0.5637, 0.6775, 0.5076, 0.6864, 0.5637, 0.6744, 0.5637, 0.6864, 0.5637, 0.6775, 0.5076, 0.6831, 0.5076, 0.6802, 0.4981, 0.6775, 0.5076, 0.6718, 0.5065, 0.6802, 0.4981, 0.6718, 0.5065, 0.6661, 0.5042, 0.6802, 0.4981, 0.6944, 0.5041, 0.6887, 0.5065, 0.6802, 0.4981, 0.6887, 0.5065, 0.6831, 0.5076, 0.6802, 0.4981, 0.6831, 0.5076, 0.6775, 0.5076, 0.6861, 0.57, 0.6987, 0.5633, 0.6975, 0.57, 0.6987, 0.5633, 0.6861, 0.57, 0.6864, 0.5637, 0.7125, 0.5622, 0.6975, 0.57, 0.6987, 0.5633, 0.6975, 0.57, 0.7125, 0.5622, 0.7085, 0.5704, 0.6633, 0.5701, 0.6483, 0.5623, 0.6621, 0.5634, 0.6483, 0.5623, 0.6633, 0.5701, 0.6523, 0.5705, 0.6747, 0.57, 0.6621, 0.5634, 0.6744, 0.5637, 0.6621, 0.5634, 0.6747, 0.57, 0.6633, 0.5701, 0.6747, 0.57, 0.6864, 0.5637, 0.6861, 0.57, 0.6864, 0.5637, 0.6747, 0.57, 0.6744, 0.5637, 0.6863, 0.6816, 0.6861, 0.57, 0.6974, 0.6816, 0.6974, 0.6816, 0.6861, 0.57, 0.6975, 0.57, 0.6974, 0.6816, 0.6975, 0.57, 0.7085, 0.6815, 0.7085, 0.5704, 0.7085, 0.6815, 0.6975, 0.57, 0.653, 0.6817, 0.6633, 0.5701, 0.6641, 0.6816, 0.6633, 0.5701, 0.653, 0.6817, 0.6523, 0.5705, 0.6747, 0.57, 0.6641, 0.6816, 0.6633, 0.5701, 0.6641, 0.6816, 0.6747, 0.57, 0.6752, 0.6816, 0.6747, 0.57, 0.6863, 0.6816, 0.6752, 0.6816, 0.6863, 0.6816, 0.6747, 0.57, 0.6861, 0.57, 0.6718, 0.5065, 0.6621, 0.5634, 0.6775, 0.5076, 0.6775, 0.5076, 0.6621, 0.5634, 0.6744, 0.5637, 0.6718, 0.5065, 0.6483, 0.5623, 0.6621, 0.5634, 0.6483, 0.5623, 0.6718, 0.5065, 0.6661, 0.5042, 0.7125, 0.5622, 0.6887, 0.5065, 0.6987, 0.5633, 0.6887, 0.5065, 0.7125, 0.5622, 0.6944, 0.5041, 0.6987, 0.5633, 0.6831, 0.5076, 0.6864, 0.5637, 0.6831, 0.5076, 0.6987, 0.5633, 0.6887, 0.5065, 0.6775, 0.5076, 0.6864, 0.5637, 0.6831, 0.5076, 0.6864, 0.5637, 0.6775, 0.5076, 0.6744, 0.5637, 0.6802, 0.4981, 0.6718, 0.5065, 0.6775, 0.5076, 0.6802, 0.4981, 0.6661, 0.5042, 0.6718, 0.5065, 0.6802, 0.4981, 0.6887, 0.5065, 0.6944, 0.5041, 0.6802, 0.4981, 0.6831, 0.5076, 0.6887, 0.5065, 0.6802, 0.4981, 0.6775, 0.5076, 0.6831, 0.5076, 0.6987, 0.5633, 0.6861, 0.57, 0.6975, 0.57, 0.6861, 0.57, 0.6987, 0.5633, 0.6864, 0.5637, 0.7125, 0.5622, 0.6975, 0.57, 0.7085, 0.5704, 0.6975, 0.57, 0.7125, 0.5622, 0.6987, 0.5633, 0.6633, 0.5701, 0.6621, 0.5634, 0.6483, 0.5623, 0.6633, 0.5701, 0.6483, 0.5623, 0.6523, 0.5705, 0.6744, 0.5637, 0.6621, 0.5634, 0.6747, 0.57, 0.6621, 0.5634, 0.6633, 0.5701, 0.6747, 0.57, 0.6747, 0.57, 0.6864, 0.5637, 0.6744, 0.5637, 0.6864, 0.5637, 0.6747, 0.57, 0.6861, 0.57, 0.6861, 0.57, 0.6863, 0.6816, 0.6974, 0.6816, 0.6974, 0.6816, 0.6975, 0.57, 0.6861, 0.57, 0.7085, 0.6815, 0.7085, 0.5704, 0.6975, 0.57, 0.7085, 0.6815, 0.6975, 0.57, 0.6974, 0.6816, 0.6633, 0.5701, 0.653, 0.6817, 0.6641, 0.6816, 0.653, 0.6817, 0.6633, 0.5701, 0.6523, 0.5705, 0.6747, 0.57, 0.6641, 0.6816, 0.6752, 0.6816, 0.6641, 0.6816, 0.6747, 0.57, 0.6633, 0.5701, 0.6747, 0.57, 0.6752, 0.6816, 0.6863, 0.6816, 0.6747, 0.57, 0.6863, 0.6816, 0.6861, 0.57, 0.5064, 0.5645, 0.4441, 0.693, 0.4437, 0.5727, 0.4441, 0.693, 0.5064, 0.5645, 0.5066, 0.7109, 0.5064, 0.5645, 0.4441, 0.693, 0.4437, 0.5727, 0.4441, 0.693, 0.5064, 0.5645, 0.5066, 0.7109, 0.4441, 0.693, 0.5064, 0.5645, 0.4437, 0.5727, 0.5064, 0.5645, 0.4441, 0.693, 0.5066, 0.7109, 0.4441, 0.693, 0.5064, 0.5645, 0.4437, 0.5727, 0.5064, 0.5645, 0.4441, 0.693, 0.5066, 0.7109, 0.3133, 0.5364, 0.3133, 0.3329, 0.3302, 0.5364, 0.3302, 0.5364, 0.3133, 0.3329, 0.3302, 0.3329, 0.3302, 0.5364, 0.3302, 0.3329, 0.3471, 0.5364, 0.3471, 0.5364, 0.3302, 0.3329, 0.3471, 0.3329, 0.3641, 0.3329, 0.3641, 0.5364, 0.3471, 0.3329, 0.3471, 0.5364, 0.3471, 0.3329, 0.3641, 0.5364, 0.381, 0.3329, 0.381, 0.5364, 0.3641, 0.3329, 0.3641, 0.5364, 0.3641, 0.3329, 0.381, 0.5364, 0.3979, 0.5364, 0.381, 0.3329, 0.3979, 0.3329, 0.381, 0.3329, 0.3979, 0.5364, 0.381, 0.5364, 0.4148, 0.3329, 0.4148, 0.5364, 0.3979, 0.3329, 0.3979, 0.3329, 0.4148, 0.5364, 0.3979, 0.5364, 0.4317, 0.3329, 0.4148, 0.5364, 0.4148, 0.3329, 0.4148, 0.5364, 0.4317, 0.3329, 0.4317, 0.5364, 0.4486, 0.3329, 0.4317, 0.5364, 0.4317, 0.3329, 0.4317, 0.5364, 0.4486, 0.3329, 0.4486, 0.5364, 0.3769, 0.5755, 0.3998, 0.5993, 0.3765, 0.6081, 0.3769, 0.5755, 0.3765, 0.6081, 0.3538, 0.5983, 0.3769, 0.5755, 0.3538, 0.5983, 0.3444, 0.5756, 0.3769, 0.5755, 0.3444, 0.5756, 0.3535, 0.5526, 0.3769, 0.5755, 0.3535, 0.5526, 0.3762, 0.5424, 0.3769, 0.5755, 0.3762, 0.5424, 0.4001, 0.5511, 0.3769, 0.5755, 0.4001, 0.5511, 0.4105, 0.5762, 0.3998, 0.5993, 0.3769, 0.5755, 0.4105, 0.5762, 0.3998, 0.5993, 0.3764, 0.6121, 0.3765, 0.6081, 0.3764, 0.6121, 0.3998, 0.5993, 0.4025, 0.6023, 0.3538, 0.5983, 0.3764, 0.6121, 0.351, 0.6011, 0.3764, 0.6121, 0.3538, 0.5983, 0.3765, 0.6081, 0.351, 0.6011, 0.3405, 0.5756, 0.3444, 0.5756, 0.351, 0.6011, 0.3444, 0.5756, 0.3538, 0.5983, 0.3506, 0.5499, 0.3444, 0.5756, 0.3405, 0.5756, 0.3444, 0.5756, 0.3506, 0.5499, 0.3535, 0.5526, 0.3535, 0.5526, 0.376, 0.5383, 0.3762, 0.5424, 0.376, 0.5383, 0.3535, 0.5526, 0.3506, 0.5499, 0.4001, 0.5511, 0.3762, 0.5424, 0.376, 0.5383, 0.376, 0.5383, 0.403, 0.5479, 0.4001, 0.5511, 0.4105, 0.5762, 0.403, 0.5479, 0.4148, 0.5765, 0.403, 0.5479, 0.4105, 0.5762, 0.4001, 0.5511, 0.4025, 0.6023, 0.4105, 0.5762, 0.4148, 0.5765, 0.4105, 0.5762, 0.4025, 0.6023, 0.3998, 0.5993, 0.2425, 0.2076, 0.2428, 0.4651, 0.2066, 0.2076, 0.2077, 0.4661, 0.2066, 0.2076, 0.2428, 0.4651, 0.6425, 0.6171, 0.5776, 0.6156, 0.5768, 0.6211, 0.5776, 0.6156, 0.6425, 0.6171, 0.6427, 0.6132, 0.6404, 0.6667, 0.5768, 0.6211, 0.5751, 0.6672, 0.5768, 0.6211, 0.6404, 0.6667, 0.6425, 0.6171, 0.5735, 0.565, 0.6381, 0.559, 0.5727, 0.5609, 0.6381, 0.559, 0.5735, 0.565, 0.6385, 0.563, 0.6427, 0.6132, 0.6385, 0.563, 0.5776, 0.6156, 0.5776, 0.6156, 0.6385, 0.563, 0.5735, 0.565, 0.2428, 0.4651, 0.2425, 0.2076, 0.289, 0.4653, 0.289, 0.4653, 0.2425, 0.2076, 0.2921, 0.2079, 0.1141, 0.4655, 0.1485, 0.2078, 0.1492, 0.4663, 0.1485, 0.2078, 0.1141, 0.4655, 0.1126, 0.2081, 0.6418, 0.6189, 0.5749, 0.6167, 0.6419, 0.615, 0.5749, 0.6167, 0.6418, 0.6189, 0.5742, 0.6223, 0.6392, 0.6685, 0.5722, 0.6685, 0.5742, 0.6223, 0.6392, 0.6685, 0.5742, 0.6223, 0.6418, 0.6189, 0.6379, 0.5607, 0.5714, 0.566, 0.5706, 0.562, 0.5714, 0.566, 0.6379, 0.5607, 0.6383, 0.5646, 0.6419, 0.615, 0.5749, 0.6167, 0.6383, 0.5646, 0.5749, 0.6167, 0.5714, 0.566, 0.6383, 0.5646, 0.2077, 0.4661, 0.1555, 0.5009, 0.1492, 0.4663, 0.1555, 0.5009, 0.2077, 0.4661, 0.2017, 0.5007, 0.2066, 0.2076, 0.2077, 0.4661, 0.1485, 0.2078, 0.1485, 0.2078, 0.2077, 0.4661, 0.1492, 0.4663, 0.1054, 0.5596, 0.08804, 0.634, 0.08774, 0.5596, 0.08804, 0.634, 0.1054, 0.5596, 0.1051, 0.634, 0.08804, 0.634, 0.07005, 0.5596, 0.08774, 0.5596, 0.07005, 0.5596, 0.08804, 0.634, 0.07005, 0.634, 0.07005, 0.5596, 0.05236, 0.634, 0.05236, 0.5596, 0.05236, 0.634, 0.07005, 0.5596, 0.07005, 0.634, 0.05236, 0.5596, 0.05236, 0.634, 0.03467, 0.5596, 0.03467, 0.5596, 0.05236, 0.634, 0.03467, 0.634, 0.08804, 0.634, 0.1051, 0.634, 0.1048, 0.6483, 0.08833, 0.6483, 0.08804, 0.634, 0.1048, 0.6483, 0.478, 0.1075, 0.4407, 0.3301, 0.4407, 0.08264, 0.4407, 0.3301, 0.478, 0.1075, 0.4792, 0.3307, 0.5114, 0.115, 0.4792, 0.3307, 0.478, 0.1075, 0.4792, 0.3307, 0.5114, 0.115, 0.5127, 0.3308, 0.547, 0.09448, 0.5494, 0.3298, 0.5114, 0.115, 0.5114, 0.115, 0.5494, 0.3298, 0.5127, 0.3308, 0.5826, 0.07395, 0.5861, 0.3288, 0.547, 0.09448, 0.547, 0.09448, 0.5861, 0.3288, 0.5494, 0.3298, 0.5545, 0.004015, 0.5759, 0.0597, 0.5435, 0.09184, 0.509, 0.001744, 0.5545, 0.004015, 0.5435, 0.09184, 0.5022, 0.05602, 0.509, 0.001744, 0.5435, 0.09184, 0.5274, 0.4014, 0.4927, 0.3908, 0.5137, 0.3692, 0.4927, 0.3908, 0.4899, 0.3494, 0.5137, 0.3692, 0.4899, 0.3494, 0.5229, 0.3342, 0.5137, 0.3692, 0.5229, 0.3342, 0.5465, 0.3666, 0.5137, 0.3692, 0.5465, 0.3666, 0.5274, 0.4014, 0.5137, 0.3692, 0.4407, 0.3301, 0.478, 0.1075, 0.4407, 0.08264, 0.478, 0.1075, 0.4407, 0.3301, 0.4792, 0.3307, 0.5114, 0.115, 0.4792, 0.3307, 0.5127, 0.3308, 0.4792, 0.3307, 0.5114, 0.115, 0.478, 0.1075, 0.5494, 0.3298, 0.547, 0.09448, 0.5114, 0.115, 0.5494, 0.3298, 0.5114, 0.115, 0.5127, 0.3308, 0.5861, 0.3288, 0.5826, 0.07395, 0.547, 0.09448, 0.5861, 0.3288, 0.547, 0.09448, 0.5494, 0.3298, 0.5545, 0.004015, 0.5435, 0.09184, 0.5759, 0.0597, 0.509, 0.001744, 0.5435, 0.09184, 0.5545, 0.004015, 0.5022, 0.05602, 0.5435, 0.09184, 0.509, 0.001744, 0.5274, 0.4014, 0.5137, 0.3692, 0.4927, 0.3908, 0.4927, 0.3908, 0.5137, 0.3692, 0.4899, 0.3494, 0.4899, 0.3494, 0.5137, 0.3692, 0.5229, 0.3342, 0.5229, 0.3342, 0.5137, 0.3692, 0.5465, 0.3666, 0.5465, 0.3666, 0.5137, 0.3692, 0.5274, 0.4014])
me_space_one_space_one_001.materials.append(mat_space_one_space_one1_001)
me_space_one_space_one_001.use_remesh_preserve_volume = False
me_space_one_space_one_001.use_remesh_preserve_attributes = False
me_space_one_space_one_001.use_mirror_vertex_groups = False
me_space_one_space_one_001.update()

# ---- objects
ob_mesh = bpy.data.objects.new('Mesh', me_space_one_space_one_001)
ob_camera = bpy.data.objects.new('Camera', cam_camera)

# ---- transforms, parenting, visibility, modifiers, constraints
ob_mesh.location = (0.0, 0.0, 0.0)
ob_mesh.lineart.crease_threshold = 0.0
ob_camera.location = (7.481, -6.508, 5.344)
ob_camera.rotation_euler = (1.109, 0.01082, 0.8149)
ob_camera.lock_rotations_4d = False
ob_camera.empty_display_type = 'ARROWS'
ob_camera.color = (0.0, 0.0, 0.0, 0.0)
ob_camera.display_type = 'WIRE'
ob_camera.lineart.crease_threshold = 0.0

# ---- collection membership
col_collection_1.objects.link(ob_mesh)
col_collection_1.objects.link(ob_camera)

# ---- scene / render settings (as saved in the file)
scene.camera = ob_camera
scene.frame_start = 1; scene.frame_end = 250; scene.frame_set(0)
scene.render.engine = 'BLENDER_EEVEE_NEXT'
scene.render.image_settings.color_mode = 'RGB'
scene.render.image_settings.compression = 90
scene.render.resolution_percentage = 50
scene.render.dither_intensity = 0.0
scene.render.bake_margin = 2
scene.render.bake_bias = 0.0
scene.cycles.use_denoising = False
scene.cycles.samples = 10
scene.cycles.sampling_pattern = 'TABULATED_SOBOL'
scene.cycles.light_sampling_threshold = 0.0
scene.cycles.use_adaptive_sampling = False
scene.cycles.use_light_tree = False
scene.cycles.blur_glossy = 0.0
scene.cycles.volume_bounces = 1
scene.cycles.pixel_filter_type = 'GAUSSIAN'
scene.cycles.sample_clamp_indirect = 0.0
scene.view_settings.view_transform = 'Standard'
bpy.context.view_layer.update()

# ---- added for rendering (the .blend has no usable light): sun
light_auto_sun = bpy.data.lights.new('AutoSun', 'SUN')
light_auto_sun.energy = 3.0
light_auto_sun.angle = 0.0523599
ob_auto_sun = bpy.data.objects.new('AutoSun', light_auto_sun)
scene.collection.objects.link(ob_auto_sun)
ob_auto_sun.rotation_euler = (0.872665, 0.174533, 0.523599)
bpy.context.view_layer.update()

